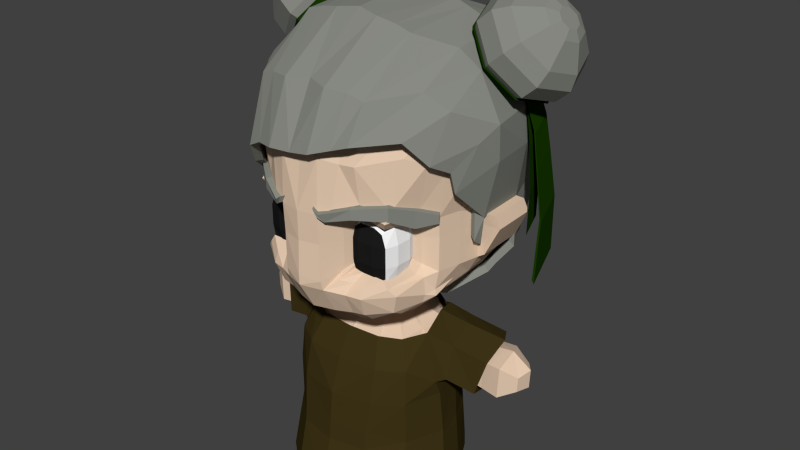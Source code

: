 # Source: theHerbalist.blend  (saved by Blender 2.67.0; exported with 4.5.12 LTS)
import bpy
from mathutils import Matrix  # noqa: F401  (used for matrix-valued properties, if any)

bpy.ops.wm.read_factory_settings(use_empty=True)
scene = bpy.context.scene
scene.name = 'Scene'

# ---- collections
col_collection_1 = bpy.data.collections.new('Collection 1'); scene.collection.children.link(col_collection_1)

# ---- materials (node trees are filled in below, after node groups)
mat_material_001 = bpy.data.materials.new('Material.001')
mat_material_001.alpha_threshold = 0.0
mat_material_001.use_transparent_shadow = False
mat_material_001.diffuse_color = (1.0, 1.0, 1.0, 1.0)
mat_material_001.roughness = 0.5
mat_material_001.specular_intensity = 0.1
mat_material_001.line_color = (0.0, 0.0, 0.0, 1.0)
mat_material_002 = bpy.data.materials.new('Material.002')
mat_material_002.alpha_threshold = 0.0
mat_material_002.use_transparent_shadow = False
mat_material_002.diffuse_color = (0.01222, 0.01222, 0.01222, 1.0)
mat_material_002.roughness = 0.5
mat_material_002.specular_intensity = 0.0
mat_material_002.line_color = (0.0, 0.0, 0.0, 1.0)
mat_material = bpy.data.materials.new('Material')
mat_material.alpha_threshold = 0.0
mat_material.use_transparent_shadow = False
mat_material.diffuse_color = (0.8, 0.6006, 0.4422, 1.0)
mat_material.roughness = 0.5
mat_material.specular_intensity = 0.0
mat_material.line_color = (0.0, 0.0, 0.0, 1.0)
mat_material_005 = bpy.data.materials.new('Material.005')
mat_material_005.alpha_threshold = 0.0
mat_material_005.use_transparent_shadow = False
mat_material_005.diffuse_color = (0.25, 0.26, 0.23, 1.0)
mat_material_005.roughness = 0.5
mat_material_005.specular_intensity = 0.0
mat_material_005.line_color = (0.0, 0.0, 0.0, 1.0)
mat_material_003 = bpy.data.materials.new('Material.003')
mat_material_003.alpha_threshold = 0.0
mat_material_003.use_transparent_shadow = False
mat_material_003.diffuse_color = (0.25, 0.26, 0.23, 1.0)
mat_material_003.roughness = 0.5
mat_material_003.specular_intensity = 0.0
mat_material_003.line_color = (0.0, 0.0, 0.0, 1.0)
mat_material_004 = bpy.data.materials.new('Material.004')
mat_material_004.alpha_threshold = 0.0
mat_material_004.use_transparent_shadow = False
mat_material_004.diffuse_color = (0.25, 0.26, 0.23, 1.0)
mat_material_004.roughness = 0.5
mat_material_004.specular_intensity = 0.0
mat_material_004.line_color = (0.0, 0.0, 0.0, 1.0)
mat_material_006 = bpy.data.materials.new('Material.006')
mat_material_006.alpha_threshold = 0.0
mat_material_006.use_transparent_shadow = False
mat_material_006.diffuse_color = (0.01021, 0.04445, 0.0, 1.0)
mat_material_006.roughness = 0.5
mat_material_006.specular_intensity = 0.0
mat_material_006.line_color = (0.0, 0.0, 0.0, 1.0)
mat_material_007 = bpy.data.materials.new('Material.007')
mat_material_007.alpha_threshold = 0.0
mat_material_007.use_transparent_shadow = False
mat_material_007.diffuse_color = (0.04955, 0.03497, 0.009103, 1.0)
mat_material_007.roughness = 0.5
mat_material_007.specular_intensity = 0.0
mat_material_007.line_color = (0.0, 0.0, 0.0, 1.0)

# ---- material node trees

# ---- world
world_world = bpy.data.worlds.new('World'); scene.world = world_world
world_world.color = (0.05088, 0.05088, 0.05088)
world_world.use_sun_shadow = False
world_world.sun_shadow_jitter_overblur = 0.0
world_world.cycles.sampling_method = 'MANUAL'
world_world.cycles.sample_map_resolution = 256

# ---- meshes
me_cube = bpy.data.meshes.new('Cube')
me_cube.from_pydata([(1.262, 1.746, -1.4), (1.569, 1.671, -1.282), (1.749, 0.9832, -1.145), (2.057, -0.06291, -1.32), (1.641, -0.7149, -1.393), (1.014, -1.012, -1.395), (0.3899, 1.99, -1.395), (0.9167, 2.041, -1.396), (1.535, 2.212, -2.259), (1.806, 2.204, -2.734), (2.289, 0.9748, -2.912), (2.507, -0.2049, -2.753), (2.009, -0.9802, -2.231), (1.253, -1.46, -2.244), (1.032, 2.376, -2.254), (1.559, 2.361, -3.32), (1.85, 1.932, -3.306), (2.269, 1.057, -3.25), (2.499, 0.01636, -3.25), (2.066, -1.064, -3.305), (1.282, -1.686, -3.298), (0.9944, 2.423, -3.313), (1.582, 2.418, -4.912), (1.913, 2.004, -4.909), (2.414, 1.004, -4.902), (2.568, 0.1334, -4.905), (2.099, -1.09, -4.886), (1.192, -1.891, -4.88), (0.9617, 2.685, -4.915), (3.473, 1.905, -1.663), (3.913, 1.184, -1.42), (3.931, 0.3153, -1.767), (3.125, 2.071, -2.802), (3.662, 0.08915, -2.814), (2.385, 1.766, -1.475), (2.226, 2.197, -2.602), (2.809, -0.09915, -2.598), (2.828, 0.1593, -1.562), (2.716, 1.066, -1.287), (-0.0008369, -2.106, -4.896), (2.081, -1.045, -4.653), (2.544, 0.1471, -4.676), (1.209, -1.823, -4.278), (1.575, 2.389, -4.67), (0.97, 2.638, -4.671), (0.3213, 2.788, -4.672), (1.896, 1.958, -4.668), (2.372, 1.028, -4.665), (2.719, 0.9288, -3.052), (3.275, 1.338, -3.379), (1.626, 2.544, -6.596), (2.008, 2.036, -6.592), (2.585, 0.9553, -6.583), (2.746, 0.02592, -6.576), (2.222, -1.401, -6.565), (1.176, -2.323, -6.559), (0.1449, 3.114, -6.601), (0.9109, 2.915, -6.599), (0.002834, -2.561, -6.577), (-1.262, 1.746, -1.399), (-1.569, 1.67, -1.282), (-1.749, 0.9832, -1.145), (-2.056, -0.05941, -1.321), (-1.641, -0.7143, -1.393), (-1.014, -1.012, -1.395), (-0.3899, 1.99, -1.395), (-0.9167, 2.041, -1.396), (-1.535, 2.208, -2.259), (-1.806, 2.205, -2.754), (-2.289, 0.9756, -2.934), (-2.507, -0.2043, -2.78), (-2.008, -0.978, -2.231), (-1.253, -1.459, -2.244), (-0.4784, 2.44, -2.247), (-1.032, 2.373, -2.254), (-1.559, 2.362, -3.32), (-1.85, 1.932, -3.309), (-2.269, 1.056, -3.261), (-2.499, 0.01533, -3.26), (-2.066, -1.065, -3.305), (-1.282, -1.686, -3.298), (-0.3855, 2.666, -3.314), (-0.9944, 2.423, -3.313), (-1.582, 2.418, -4.912), (-1.913, 2.004, -4.909), (-2.414, 1.004, -4.902), (-2.569, 0.1328, -4.905), (-2.099, -1.09, -4.886), (-1.192, -1.891, -4.88), (-0.297, 2.827, -4.917), (-0.9617, 2.685, -4.915), (-3.473, 1.905, -1.733), (-3.913, 1.184, -1.491), (-3.931, 0.3153, -1.837), (-3.125, 2.071, -2.873), (-3.662, 0.0893, -2.886), (-2.385, 1.765, -1.505), (-2.226, 2.2, -2.642), (-2.809, -0.09941, -2.64), (-2.828, 0.1605, -1.591), (-2.716, 1.066, -1.313), (-1.014e-07, -1.093, -1.395), (0.4784, 2.44, -2.247), (-1.014e-07, -1.58, -2.245), (0.3855, 2.666, -3.314), (-1.014e-07, -1.952, -3.297), (0.297, 2.827, -4.917), (0.0008367, -2.106, -4.896), (-2.081, -1.045, -4.653), (-2.545, 0.1455, -4.676), (-1.209, -1.823, -4.278), (-1.014e-07, -2.045, -4.277), (-1.575, 2.389, -4.67), (-0.97, 2.638, -4.671), (-0.3213, 2.788, -4.672), (-1.896, 1.958, -4.668), (-2.372, 1.028, -4.665), (-2.72, 0.9283, -3.099), (-3.275, 1.338, -3.45), (-1.626, 2.544, -6.596), (-2.008, 2.036, -6.592), (-2.585, 0.9553, -6.583), (-2.746, 0.02592, -6.576), (-2.222, -1.401, -6.565), (-1.176, -2.323, -6.559), (-0.1449, 3.114, -6.601), (-0.9109, 2.915, -6.599), (-0.002834, -2.561, -6.577), (2.574, -1.28, 2.69), (0.8624, -2.92, 2.965), (2.574, -1.28, 3.207), (0.754, -3.052, 3.192), (2.279, -2.032, 3.074), (1.529, -2.651, 3.131), (2.279, -2.032, 3.479), (1.529, -2.651, 3.423), (0.6934, -3.016, 3.087), (0.585, -3.052, 3.315), (2.458, -1.107, 2.718), (0.7469, -2.747, 2.993), (2.458, -1.107, 3.235), (0.6385, -2.879, 3.22), (2.163, -1.859, 3.102), (1.414, -2.46, 3.159), (2.163, -1.859, 3.507), (1.414, -2.46, 3.45), (0.5778, -2.843, 3.115), (0.4694, -2.879, 3.343), (2.872, -0.6351, 2.69), (2.872, -0.6351, 2.94), (2.756, -0.4624, 2.718), (2.756, -0.4624, 2.968), (-2.576, -1.28, 2.69), (-0.8647, -2.92, 2.965), (-2.576, -1.28, 3.207), (-0.7563, -3.052, 3.192), (-2.281, -2.032, 3.074), (-1.531, -2.651, 3.131), (-2.281, -2.032, 3.479), (-1.531, -2.651, 3.423), (-0.6957, -3.016, 3.087), (-0.5873, -3.052, 3.315), (-2.461, -1.107, 2.718), (-0.7492, -2.747, 2.993), (-2.461, -1.107, 3.235), (-0.6408, -2.879, 3.22), (-2.165, -1.859, 3.102), (-1.416, -2.46, 3.159), (-2.165, -1.859, 3.507), (-1.416, -2.46, 3.45), (-0.5801, -2.843, 3.115), (-0.4717, -2.879, 3.343), (-2.874, -0.6351, 2.69), (-2.874, -0.6351, 2.94), (-2.759, -0.4624, 2.718), (-2.759, -0.4624, 2.968), (-3.308, 3.528, 6.762), (-2.649, 3.108, 7.533), (-2.376, 2.094, 7.852), (-2.649, 1.081, 7.533), (-3.308, 0.6608, 6.762), (-3.967, 1.081, 5.992), (-4.24, 2.094, 5.667), (-3.967, 3.108, 5.986), (-2.937, 3.141, 6.441), (-2.456, 2.834, 7.007), (-2.257, 2.094, 7.24), (-2.456, 1.354, 7.007), (-2.937, 1.048, 6.445), (-3.418, 1.354, 5.879), (-3.614, 2.092, 5.664), (-3.414, 2.836, 5.899), (-3.323, 3.639, 6.775), (-2.613, 3.187, 7.605), (-2.318, 2.094, 7.949), (-2.613, 1.002, 7.605), (-3.323, 0.5495, 6.775), (-4.033, 1.002, 5.945), (-4.327, 2.094, 5.594), (-4.033, 3.187, 5.938), (-2.923, 3.222, 6.428), (-2.405, 2.892, 7.039), (-2.19, 2.094, 7.29), (-2.405, 1.297, 7.039), (-2.923, 0.9668, 6.433), (-3.441, 1.297, 5.823), (-3.653, 2.092, 5.59), (-3.437, 2.894, 5.842), (-4.359, 1.791, 0.4382), (-4.002, 3.115, 0.8547), (-4.427, 1.791, 0.3058), (-4.043, 3.217, 0.7546), (-3.782, 2.936, 4.958), (-3.933, 3.003, 3.973), (-4.14, 3.066, 2.549), (-4.445, 1.932, 2.193), (-4.206, 1.991, 3.654), (-4.019, 2.053, 4.681), (-3.756, 2.872, 5.021), (-3.904, 2.93, 4.044), (-4.108, 2.984, 2.629), (-3.977, 2.053, 4.764), (-4.157, 1.991, 3.748), (-4.391, 1.932, 2.298), (-3.89, 2.092, 1.559), (-3.675, 2.894, 1.812), (-3.852, 2.092, 4.246), (-3.931, 2.092, 2.903), (-3.716, 2.894, 3.155), (-3.637, 2.894, 4.499), (3.25, 3.528, 6.762), (2.591, 3.108, 7.533), (2.318, 2.094, 7.852), (2.591, 1.081, 7.533), (3.25, 0.6608, 6.762), (3.909, 1.081, 5.992), (4.182, 2.094, 5.667), (3.909, 3.108, 5.986), (2.879, 3.141, 6.441), (2.398, 2.834, 7.007), (2.199, 2.094, 7.24), (2.398, 1.354, 7.007), (2.879, 1.048, 6.445), (3.36, 1.354, 5.879), (3.556, 2.092, 5.664), (3.356, 2.836, 5.899), (3.265, 3.639, 6.775), (2.555, 3.187, 7.605), (2.26, 2.094, 7.949), (2.555, 1.002, 7.605), (3.265, 0.5495, 6.775), (3.975, 1.002, 5.945), (4.269, 2.094, 5.594), (3.975, 3.187, 5.938), (2.865, 3.222, 6.428), (2.346, 2.892, 7.039), (2.132, 2.094, 7.29), (2.346, 1.297, 7.039), (2.865, 0.9668, 6.433), (3.383, 1.297, 5.823), (3.595, 2.092, 5.59), (3.379, 2.894, 5.842), (4.301, 1.791, 0.4382), (3.944, 3.115, 0.8547), (4.369, 1.791, 0.3058), (3.985, 3.217, 0.7546), (3.724, 2.936, 4.958), (3.875, 3.003, 3.973), (4.082, 3.066, 2.549), (4.387, 1.932, 2.193), (4.148, 1.991, 3.654), (3.961, 2.053, 4.681), (3.698, 2.872, 5.021), (3.846, 2.93, 4.044), (4.05, 2.984, 2.629), (3.919, 2.053, 4.764), (4.099, 1.991, 3.748), (4.333, 1.932, 2.298), (3.832, 2.092, 1.559), (3.617, 2.894, 1.812), (3.794, 2.092, 4.246), (3.873, 2.092, 2.903), (3.658, 2.894, 3.155), (3.579, 2.894, 4.499), (-3.176, 3.433, 6.633), (-4.275, 3.433, 7.573), (-2.561, 3.041, 7.352), (-3.66, 3.041, 8.292), (-2.306, 2.094, 7.65), (-3.405, 2.094, 8.59), (-2.561, 1.148, 7.352), (-3.66, 1.148, 8.292), (-3.176, 0.7559, 6.633), (-4.275, 0.7559, 7.573), (-3.791, 1.148, 5.914), (-4.89, 1.148, 6.854), (-4.046, 2.094, 5.616), (-5.145, 2.094, 6.556), (-3.791, 3.041, 5.914), (-4.89, 3.041, 6.854), (-3.506, 3.696, 6.915), (-3.945, 3.696, 7.291), (-3.209, 3.227, 8.151), (-2.77, 3.227, 7.776), (-2.904, 2.094, 8.508), (-2.465, 2.094, 8.133), (-3.209, 0.9615, 8.151), (-2.77, 0.9615, 7.776), (-3.945, 0.4922, 7.291), (-3.506, 0.4922, 6.915), (-4.681, 0.9615, 6.43), (-4.243, 0.9615, 6.055), (-4.986, 2.094, 6.073), (-4.548, 2.094, 5.698), (-4.681, 3.227, 6.43), (-4.243, 3.227, 6.055), (-4.368, 1.609, 8.291), (-4.238, 2.094, 8.444), (-4.368, 2.579, 8.291), (-4.684, 2.78, 7.922), (-4.999, 2.579, 7.554), (-5.13, 2.094, 7.401), (-4.999, 1.609, 7.554), (-4.684, 1.408, 7.922), (-4.639, 1.854, 8.17), (-4.573, 2.099, 8.247), (-4.639, 2.345, 8.17), (-4.799, 2.446, 7.984), (-4.958, 2.345, 7.798), (-5.024, 2.099, 7.721), (-4.958, 1.854, 7.798), (-4.799, 1.753, 7.984), (-2.83, 3.071, 6.337), (-2.381, 2.785, 6.862), (-2.195, 2.094, 7.079), (-2.381, 1.404, 6.862), (-2.83, 1.117, 6.337), (-3.279, 1.404, 5.812), (-3.465, 2.094, 5.594), (-3.279, 2.785, 5.812), (3.118, 3.433, 6.633), (4.217, 3.433, 7.573), (2.503, 3.041, 7.352), (3.602, 3.041, 8.292), (2.248, 2.094, 7.65), (3.347, 2.094, 8.59), (2.503, 1.148, 7.352), (3.602, 1.148, 8.292), (3.118, 0.7559, 6.633), (4.217, 0.7559, 7.573), (3.733, 1.148, 5.914), (4.832, 1.148, 6.854), (3.988, 2.094, 5.616), (5.087, 2.094, 6.556), (3.733, 3.041, 5.914), (4.832, 3.041, 6.854), (3.448, 3.696, 6.915), (3.887, 3.696, 7.291), (3.151, 3.227, 8.151), (2.712, 3.227, 7.776), (2.846, 2.094, 8.508), (2.407, 2.094, 8.133), (3.151, 0.9615, 8.151), (2.712, 0.9615, 7.776), (3.887, 0.4922, 7.291), (3.448, 0.4922, 6.915), (4.623, 0.9615, 6.43), (4.185, 0.9615, 6.055), (4.928, 2.094, 6.073), (4.49, 2.094, 5.698), (4.623, 3.227, 6.43), (4.185, 3.227, 6.055), (4.31, 1.609, 8.291), (4.18, 2.094, 8.444), (4.31, 2.579, 8.291), (4.626, 2.78, 7.922), (4.941, 2.579, 7.554), (5.072, 2.094, 7.401), (4.941, 1.609, 7.554), (4.626, 1.408, 7.922), (4.581, 1.854, 8.17), (4.515, 2.099, 8.247), (4.581, 2.345, 8.17), (4.741, 2.446, 7.984), (4.9, 2.345, 7.798), (4.966, 2.099, 7.721), (4.9, 1.854, 7.798), (4.741, 1.753, 7.984), (2.772, 3.071, 6.337), (2.323, 2.785, 6.862), (2.137, 2.094, 7.079), (2.323, 1.404, 6.862), (2.772, 1.117, 6.337), (3.221, 1.404, 5.812), (3.407, 2.094, 5.594), (3.221, 2.785, 5.812), (1.209, -2.796, 5.05), (1.662, -2.706, 5.212), (2.486, -1.704, 5.227), (3.107, -0.5943, 4.253), (2.91, -1.18, 4.562), (0.6377, -3.009, 4.864), (3.111, 2.341, 1.06), (2.478, 3.63, 1.06), (2.701, 3.762, 2.139), (3.111, 2.341, 2.139), (2.666, 3.727, 2.757), (3.111, 2.305, 2.544), (3.167, 0.8003, 2.544), (2.116, 3.012, 0.2163), (2.549, 1.978, 0.2163), (1.666, 2.165, -0.4121), (1.758, 1.195, -0.4121), (3.019, 0.5772, 2.757), (1.255, 1.06, -0.5177), (0.7163, 1.843, -0.5177), (2.418, 3.263, 0.4954), (2.71, 2.098, 0.4954), (1.209, -2.183, 6.323), (1.662, -2.104, 6.183), (2.486, -0.9053, 6.27), (3.469, 0.03595, 4.917), (3.059, -0.584, 5.83), (0.6377, -2.349, 6.363), (1.209, -0.377, 7.565), (1.662, -0.3866, 7.433), (2.486, 0.4647, 7.024), (3.688, 0.5849, 5.309), (2.969, 0.7272, 6.484), (0.6377, -0.4345, 7.67), (1.28, 1.871, 7.75), (1.668, 1.903, 7.588), (2.484, 2.128, 7.133), (3.404, 2.09, 5.304), (2.934, 2.162, 6.45), (0.656, 1.93, 7.839), (1.238, 3.457, 7.152), (1.777, 3.453, 7.011), (2.124, 3.802, 6.438), (2.612, 3.855, 5.068), (2.389, 3.764, 5.835), (0.6058, 3.472, 7.185), (3.132, -0.4269, 3.642), (3.605, 0.7445, 4.253), (3.45, 2.186, 4.253), (2.673, 3.741, 4.253), (1.601, 4.189, 1.06), (0.8136, 4.491, 1.06), (1.809, 4.634, 2.139), (0.9178, 4.942, 2.139), (1.786, 4.706, 2.757), (0.9062, 5.025, 2.757), (1.14, 3.446, 0.2163), (0.5832, 3.756, 0.2163), (0.7408, 2.813, -0.4121), (0.3835, 3.034, -0.4121), (0.4876, 1.964, -0.5177), (0.259, 2.084, -0.5177), (1.334, 3.872, 0.4954), (0.6801, 4.089, 0.4954), (1.791, 4.608, 4.304), (0.9086, 4.972, 4.355), (0.7988, 4.946, 5.182), (1.571, 4.617, 5.099), (1.601, 4.406, 5.859), (0.8137, 4.659, 5.884), (0.7255, 4.216, 6.486), (1.425, 4.009, 6.462), (0.3835, 3.034, -0.4121), (0.259, 2.084, -0.5177), (-1.21, -2.796, 4.629), (-1.663, -2.706, 4.398), (-2.487, -1.704, 4.176), (-3.106, -0.5943, 3.666), (-2.911, -1.18, 3.97), (-0.6388, -3.009, 4.711), (-0.00054, -2.97, 4.743), (-0.00054, 5.251, 2.139), (-0.00054, 4.792, 1.06), (-0.00054, 5.344, 2.757), (-3.112, 2.341, 1.06), (-2.479, 3.63, 1.06), (-2.702, 3.762, 2.139), (-3.112, 2.341, 2.139), (-2.667, 3.727, 2.757), (-3.112, 2.305, 2.544), (-3.168, 0.8003, 2.544), (-2.117, 3.012, 0.2163), (-2.55, 1.978, 0.2163), (-0.00054, 4.066, 0.2163), (-1.667, 2.165, -0.4121), (-1.759, 1.195, -0.4121), (-0.00054, 3.256, -0.4121), (-1.256, 1.06, -0.5177), (-0.7173, 1.843, -0.5177), (-2.419, 3.263, 0.4954), (-2.711, 2.098, 0.4954), (-0.00054, 4.306, 0.4954), (-1.21, -2.183, 6.323), (-1.663, -2.104, 6.183), (-2.487, -0.9053, 6.27), (-3.451, 0.03595, 4.917), (-3.06, -0.584, 5.83), (-0.6388, -2.349, 6.363), (-0.00054, -2.132, 6.422), (-1.21, -0.377, 7.565), (-1.663, -0.3866, 7.433), (-2.487, 0.4647, 7.024), (-3.451, 0.5849, 5.309), (-2.97, 0.7272, 6.484), (-0.6388, -0.4345, 7.67), (-0.00054, -0.3291, 7.769), (-1.281, 1.871, 7.75), (-1.669, 1.903, 7.588), (-2.485, 2.128, 7.133), (-3.405, 2.09, 5.304), (-2.935, 2.162, 6.45), (-0.6571, 1.93, 7.839), (-0.00054, 1.951, 7.935), (-1.239, 3.457, 7.152), (-1.778, 3.453, 7.011), (-2.125, 3.802, 6.438), (-2.613, 3.855, 5.068), (-2.39, 3.764, 5.835), (-0.6069, 3.472, 7.185), (-0.00054, 3.451, 7.234), (-3.315, 0.08239, 3.21), (-3.344, 0.3399, 3.011), (-3.451, 2.186, 4.253), (-2.674, 3.741, 4.253), (-0.00054, 5.274, 5.213), (-0.00054, 5.337, 4.407), (-0.00054, 4.21, 6.51), (-0.00054, 4.913, 5.908), (-1.602, 4.189, 1.06), (-0.8147, 4.491, 1.06), (-1.81, 4.634, 2.139), (-0.9189, 4.942, 2.139), (-1.787, 4.706, 2.757), (-0.9072, 5.025, 2.757), (-1.141, 3.446, 0.2163), (-0.5843, 3.756, 0.2163), (-0.7419, 2.813, -0.4121), (-0.3846, 3.034, -0.4121), (-0.4887, 1.964, -0.5177), (-0.2601, 2.084, -0.5177), (-1.335, 3.872, 0.4954), (-0.6812, 4.089, 0.4954), (-1.792, 4.608, 4.304), (-0.9097, 4.972, 4.355), (-0.7999, 4.946, 5.182), (-1.572, 4.617, 5.099), (-1.602, 4.406, 5.859), (-0.8147, 4.659, 5.884), (-0.7265, 4.216, 6.486), (-1.426, 4.009, 6.462), (-0.00054, 3.256, -0.4121), (-0.00054, 2.205, -0.5177), (-0.3846, 3.034, -0.4121), (-0.2601, 2.084, -0.5177), (-2.377, -1.575, 3.181), (-2.53, -1.388, 3.094), (-2.795, -0.4674, 2.196), (-2.865, -0.3408, 2.138), (-2.843, -0.4076, 2.172), (-2.509, -1.669, 3.635), (-2.02, -2.231, 3.696), (3.072, 0.8257, 1.726), (3.082, 0.5114, 1.939), (1.275, -3.045, 5.125), (1.751, -2.951, 5.295), (2.617, -1.897, 5.311), (3.271, -0.7293, 4.286), (3.064, -1.346, 4.611), (0.6733, -3.27, 4.929), (3.275, 2.359, 0.9274), (2.609, 3.714, 0.9274), (2.844, 3.853, 2.062), (3.275, 2.359, 2.062), (2.807, 3.816, 2.712), (3.275, 2.32, 2.488), (3.334, 0.7377, 2.488), (2.228, 3.064, 0.03985), (2.683, 1.977, 0.03985), (1.755, 2.173, -0.6211), (1.852, 1.153, -0.6211), (3.178, 0.5029, 2.712), (1.323, 1.01, -0.7322), (0.756, 1.834, -0.7322), (2.546, 3.328, 0.3334), (2.853, 2.103, 0.3334), (1.275, -2.4, 6.463), (1.751, -2.317, 6.316), (2.617, -1.056, 6.408), (3.652, -0.06637, 4.984), (3.221, -0.7184, 5.945), (0.6733, -2.575, 6.505), (1.275, -0.5007, 7.77), (1.751, -0.5108, 7.631), (2.617, 0.3846, 7.2), (3.882, 0.511, 5.396), (3.126, 0.6607, 6.633), (0.6733, -0.5612, 7.88), (1.349, 1.864, 7.964), (1.757, 1.898, 7.793), (2.615, 2.134, 7.315), (3.583, 2.094, 5.392), (3.088, 2.17, 6.597), (0.6926, 1.926, 8.058), (1.305, 3.532, 7.335), (1.872, 3.527, 7.187), (2.237, 3.895, 6.584), (2.75, 3.95, 5.143), (2.515, 3.855, 5.95), (0.6398, 3.548, 7.37), (3.297, -0.5532, 3.643), (3.794, 0.6789, 4.286), (3.632, 2.195, 4.286), (2.815, 3.83, 4.286), (1.687, 4.302, 0.9274), (0.8584, 4.619, 0.9274), (1.906, 4.77, 2.062), (0.968, 5.094, 2.062), (1.881, 4.845, 2.712), (0.9557, 5.181, 2.712), (1.202, 3.52, 0.03985), (0.616, 3.846, 0.03985), (0.7817, 2.854, -0.6211), (0.4059, 3.088, -0.6211), (0.5155, 1.961, -0.7322), (0.275, 2.088, -0.7322), (1.406, 3.969, 0.3334), (0.718, 4.197, 0.3334), (1.886, 4.742, 4.34), (0.9583, 5.126, 4.394), (0.8428, 5.098, 5.263), (1.655, 4.753, 5.175), (1.687, 4.53, 5.976), (0.8584, 4.797, 6.001), (0.7656, 4.331, 6.634), (1.501, 4.113, 6.609), (0.4059, 3.088, -0.6211), (0.275, 2.088, -0.7322), (-1.271, -3.045, 4.682), (-1.747, -2.951, 4.438), (-2.613, -1.897, 4.204), (-3.264, -0.7293, 3.669), (-3.06, -1.346, 3.988), (-0.6694, -3.27, 4.768), (0.001984, -3.228, 4.802), (0.001984, 5.419, 2.062), (0.001984, 4.937, 0.9274), (0.001984, 5.517, 2.712), (-3.271, 2.359, 0.9274), (-2.605, 3.714, 0.9274), (-2.84, 3.853, 2.062), (-3.271, 2.359, 2.062), (-2.803, 3.816, 2.712), (-3.271, 2.32, 2.488), (-3.33, 0.7377, 2.488), (-2.224, 3.064, 0.03985), (-2.679, 1.977, 0.03985), (0.001984, 4.173, 0.03985), (-1.751, 2.173, -0.6211), (-1.848, 1.153, -0.6211), (0.001984, 3.321, -0.6211), (-1.319, 1.01, -0.7322), (-0.752, 1.834, -0.7322), (-2.542, 3.328, 0.3334), (-2.849, 2.103, 0.3334), (0.001984, 4.425, 0.3334), (-1.271, -2.4, 6.463), (-1.747, -2.317, 6.316), (-2.613, -1.056, 6.408), (-3.628, -0.06637, 4.984), (-3.217, -0.7184, 5.945), (-0.6694, -2.575, 6.505), (0.001984, -2.346, 6.568), (-1.271, -0.5007, 7.77), (-1.747, -0.5108, 7.631), (-2.613, 0.3846, 7.2), (-3.628, 0.511, 5.396), (-3.122, 0.6607, 6.633), (-0.6694, -0.5612, 7.88), (0.001984, -0.4503, 7.984), (-1.345, 1.864, 7.964), (-1.753, 1.898, 7.793), (-2.611, 2.134, 7.315), (-3.58, 2.094, 5.392), (-3.084, 2.17, 6.597), (-0.6886, 1.926, 8.058), (0.001984, 1.947, 8.159), (-1.301, 3.532, 7.335), (-1.868, 3.527, 7.187), (-2.233, 3.895, 6.584), (-2.746, 3.95, 5.143), (-2.511, 3.855, 5.95), (-0.6358, 3.548, 7.37), (0.001984, 3.526, 7.422), (-3.485, -0.01752, 3.189), (-3.514, 0.2533, 2.98), (-3.628, 2.195, 4.286), (-2.811, 3.83, 4.286), (0.001984, 5.443, 5.296), (0.001984, 5.51, 4.447), (0.001984, 4.324, 6.66), (0.001984, 5.064, 6.026), (-1.683, 4.302, 0.9274), (-0.8544, 4.619, 0.9274), (-1.902, 4.77, 2.062), (-0.964, 5.094, 2.062), (-1.877, 4.845, 2.712), (-0.9517, 5.181, 2.712), (-1.198, 3.52, 0.03985), (-0.6121, 3.846, 0.03985), (-0.7778, 2.854, -0.6211), (-0.402, 3.088, -0.6211), (-0.5115, 1.961, -0.7322), (-0.271, 2.088, -0.7322), (-1.402, 3.969, 0.3334), (-0.714, 4.197, 0.3334), (-1.882, 4.742, 4.34), (-0.9543, 5.126, 4.394), (-0.8388, 5.098, 5.263), (-1.651, 4.753, 5.175), (-1.683, 4.53, 5.976), (-0.8544, 4.797, 6.001), (-0.7617, 4.331, 6.634), (-1.497, 4.113, 6.609), (0.001984, 3.321, -0.6211), (0.001984, 2.215, -0.7322), (-0.402, 3.088, -0.6211), (-0.271, 2.088, -0.7322), (-2.497, -1.761, 3.158), (-2.659, -1.564, 3.067), (-2.937, -0.5959, 2.122), (-3.012, -0.4626, 2.061), (-2.988, -0.533, 2.097), (-2.636, -1.86, 3.636), (-2.122, -2.451, 3.7), (3.234, 0.7643, 1.627), (3.244, 0.4337, 1.852), (1.18, -1.961, 2.797), (1.095, -1.7, 2.13), (1.616, -1.961, 2.856), (1.616, -1.961, 1.247), (2.09, -1.961, 2.772), (2.048, -1.961, 1.247), (2.141, -0.8859, 2.12), (2.141, -0.8859, 1.499), (1.095, -1.7, 1.504), (2.141, -0.907, 2.475), (1.007, -0.3772, -0.3664), (1.356, -1.961, 1.247), (2.141, -1.244, 2.653), (1.095, -1.791, 2.656), (2.141, -1.076, 1.329), (1.095, -1.752, 1.332), (1.015, -2.782, 3.327), (0.6195, -2.889, 2.212), (1.614, -2.363, 3.488), (1.614, -2.406, 0.6826), (2.223, -1.866, 3.284), (2.388, -1.839, 0.8046), (2.758, -0.4779, 2.185), (2.758, -0.4779, 1.137), (0.6195, -2.889, 1.088), (2.758, -0.5134, 2.785), (1.487, -0.346, -0.2851), (1.175, -2.535, 0.7131), (2.499, -1.082, 3.084), (0.6195, -2.931, 3.106), (2.499, -0.7978, 0.9941), (0.6398, -2.817, 0.7979), (2.32, -0.9367, 1.091), (2.32, -0.6819, 1.318), (2.208, -0.3829, 0.001231), (0.9155, -2.248, 2.167), (2.208, -0.9197, -0.08617), (1.615, -2.126, 3.142), (1.265, -2.28, 1.01), (1.615, -2.28, 1.01), (0.9155, -2.503, 1.094), (0.9155, -2.248, 1.325), (1.126, -1.09, -0.4538), (2.252, -2.126, 3.028), (1.029, -2.126, 3.062), (2.195, -1.968, 1.01), (2.32, -1.163, 2.869), (2.32, -0.7102, 2.63), (2.32, -0.6819, 2.152), (0.9155, -2.247, 2.872), (2.744, -0.5571, 0.4094), (2.208, -1.426, 0.03435), (1.487, -1.059, -0.3725), (1.487, -1.786, -0.252), (1.126, -1.818, -0.3332), (0.6434, -1.805, -0.3942), (2.51, -0.8732, 0.2517), (2.683, -0.5373, 0.576), (2.589, -0.8544, 0.5034), (2.242, -1.767, 0.2269), (0.6434, -1.078, -0.5147), (0.6425, -2.375, -0.02267), (1.519, -2.156, 0.05513), (1.138, -2.187, 0.001827), (1.174, -2.651, 4.602), (1.614, -2.563, 4.611), (2.413, -1.591, 4.737), (0.6321, -0.3649, -0.4273), (3.014, -0.5134, 4.237), (2.825, -1.082, 4.537), (0.6195, -2.858, 4.681), (3.075, 0.8759, 1.137), (3.02, 2.336, 1.137), (2.406, 3.587, 1.137), (2.622, 3.715, 2.185), (3.02, 2.336, 2.185), (3.075, 0.8759, 2.185), (2.588, 3.681, 2.785), (3.02, 2.301, 2.578), (3.075, 0.8403, 2.578), (2.054, 2.987, 0.3182), (2.474, 1.984, 0.3182), (2.571, 0.8207, 0.3182), (1.617, 2.165, -0.2917), (1.707, 1.223, -0.2917), (1.852, 0.6258, -0.2917), (0.3252, 1.126, -0.9791), (0.3252, 1.126, -0.4968), (0.572, 0.9609, -0.9791), (0.572, 0.9609, -0.4968), (0.7369, 0.714, -0.9791), (0.7369, 0.714, -0.4968), (0.7949, 0.4229, -0.9791), (0.7949, 0.4229, -0.4968), (0.7593, 0.1317, -0.9791), (0.7369, 0.1317, -0.4968), (0.5943, -0.1151, -0.9791), (0.572, -0.1151, -0.4968), (2.931, 0.199, 1.137), (2.931, 0.199, 2.185), (2.931, 0.1634, 2.785), (1.295, 0.6699, -0.3943), (1.219, 1.092, -0.3943), (0.6958, 1.852, -0.3943), (1.67, 0.1399, -0.2884), (1.151, 0.1464, -0.3803), (2.348, 3.231, 0.5892), (2.631, 2.1, 0.5892), (2.782, 0.8389, 0.5892), (2.753, 0.199, 0.6551), (2.624, -0.02503, 0.3763), (1.994, 0.209, -0.1079), (3.277, 0.9029, 1.266), (3.222, 2.475, 1.266), (3.694, 2.363, 2.186), (3.748, 0.9029, 2.186), (3.544, 2.328, 2.551), (3.599, 0.8674, 2.551), (1.174, -2.055, 6.246), (1.614, -1.978, 6.11), (2.413, -0.8153, 6.195), (3.35, 0.09834, 4.881), (2.97, -0.5034, 5.768), (0.6195, -2.217, 6.285), (1.174, -0.3025, 7.452), (1.614, -0.3118, 7.323), (2.413, 0.5145, 6.926), (3.35, 0.6312, 5.261), (2.882, 0.7693, 6.402), (0.6195, -0.3583, 7.553), (1.243, 1.88, 7.631), (1.62, 1.911, 7.473), (2.411, 2.129, 7.032), (3.305, 2.092, 5.257), (2.848, 2.162, 6.369), (0.6373, 1.937, 7.717), (1.202, 3.419, 7.05), (1.725, 3.415, 6.914), (2.062, 3.754, 6.357), (2.536, 3.805, 5.028), (2.319, 3.717, 5.772), (0.5886, 3.434, 7.082), (3.35, 0.1434, 4.237), (3.35, 0.7861, 4.237), (3.35, 2.186, 4.237), (2.596, 3.694, 4.237), (1.555, 4.13, 1.137), (0.7903, 4.422, 1.137), (1.757, 4.561, 2.185), (0.8914, 4.861, 2.185), (1.734, 4.631, 2.785), (0.8801, 4.941, 2.785), (1.107, 3.408, 0.3182), (0.5667, 3.709, 0.3182), (0.7196, 2.794, -0.2917), (0.3728, 3.009, -0.2917), (0.1311, 1.164, -0.9791), (0.2281, 1.145, -0.9791), (0.2281, 1.145, -0.4968), (0.1311, 1.164, -0.4968), (0.4739, 1.969, -0.3943), (0.2519, 2.087, -0.3943), (1.295, 3.822, 0.5892), (0.6607, 4.033, 0.5892), (1.739, 4.536, 4.286), (0.8825, 4.89, 4.336), (0.7759, 4.864, 5.138), (1.526, 4.545, 5.057), (1.555, 4.34, 5.796), (0.7903, 4.586, 5.819), (0.7047, 4.156, 6.404), (1.383, 3.955, 6.381), (1.213, 1.649, -1.512), (1.352, 1.422, -1.433), (1.579, 0.9532, -1.286), (1.699, 0.1832, -1.433), (1.568, -0.5573, -1.512), (0.9795, -0.8553, -1.512), (0.3923, 1.923, -1.512), (0.8881, 1.95, -1.512), (1.47, 1.924, -2.312), (1.68, 1.553, -2.418), (1.989, 0.9532, -2.5), (2.123, 0.1952, -2.418), (1.881, -0.6852, -2.312), (1.203, -1.281, -2.312), (0.4757, 2.348, -2.312), (0.9967, 2.253, -2.312), (1.492, 2.053, -3.312), (1.763, 1.553, -3.312), (2.117, 0.9532, -3.312), (2.298, 0.2592, -3.312), (1.941, -0.853, -3.312), (1.232, -1.534, -3.312), (0.3882, 2.549, -3.312), (0.9612, 2.253, -3.312), (1.49, 2.139, -4.812), (1.775, 1.756, -4.812), (2.206, 0.9532, -4.812), (2.327, 0.2592, -4.812), (1.936, -0.8063, -4.812), (1.155, -1.496, -4.812), (0.3834, 2.564, -4.812), (0.9555, 2.416, -4.812), (1.269, 1.664, -6.051), (1.271, 1.949, -5.587), (1.706, 1.547, -6.051), (1.754, 1.717, -5.587), (2.026, 1.16, -6.051), (2.04, 1.382, -5.587), (2.143, 0.7187, -6.051), (2.17, 0.9532, -5.587), (2.026, 0.02475, -6.051), (2.13, 0.07485, -5.587), (1.706, -0.4511, -6.051), (1.858, -0.6659, -5.587), (1.269, -0.5681, -6.051), (1.271, -0.8682, -5.587), (0.8322, -0.4511, -6.051), (0.6491, -0.7459, -5.587), (0.5124, -0.1313, -6.051), (0.2719, -0.3268, -5.587), (0.3954, 0.3055, -6.051), (0.1562, 0.694, -5.587), (0.5124, 0.7424, -6.051), (0.2871, 1.707, -5.587), (0.8322, 1.547, -6.051), (0.6426, 1.873, -5.587), (1.269, 1.432, -6.567), (1.609, 1.341, -6.567), (1.857, 1.04, -6.567), (1.948, 0.6974, -6.567), (1.857, 0.1581, -6.567), (1.609, -0.2117, -6.567), (1.269, -0.3027, -6.567), (0.9296, -0.2117, -6.567), (0.6811, 0.03682, -6.567), (0.5901, 0.3763, -6.567), (0.6811, 0.7158, -6.567), (0.9296, 1.341, -6.567), (3.345, 1.615, -1.853), (3.661, 1.092, -1.689), (3.731, 0.4156, -1.853), (3.304, 1.669, -2.744), (3.528, 1.092, -2.743), (3.688, 0.397, -2.744), (2.231, 1.492, -1.665), (2.377, 1.582, -2.558), (2.636, 1.024, -2.64), (2.77, 0.3326, -2.558), (2.578, 0.335, -1.665), (2.458, 1.024, -1.518), (4.004, 1.679, -1.829), (4.278, 1.108, -1.613), (4.314, 0.3692, -1.829), (3.998, 1.738, -2.802), (4.213, 1.108, -2.758), (4.267, 0.3489, -2.802), (4.559, 1.518, -2.103), (4.868, 1.131, -2.019), (4.759, 0.6723, -2.103), (4.538, 1.546, -2.566), (4.838, 1.131, -2.613), (4.737, 0.6626, -2.566), (0.9015, -1.897, 1.147), (0.9015, -0.7351, 1.147), (2.064, -0.7351, 1.147), (2.064, -1.897, 1.147), (0.9015, -1.897, 2.425), (0.9015, -0.7351, 2.642), (2.064, -0.7351, 2.642), (1.973, -1.928, 2.57), (1.246, -0.6915, 2.698), (1.719, -0.6915, 2.698), (1.719, -0.6915, 1.091), (1.246, -0.6915, 1.091), (1.719, -1.941, 2.698), (1.246, -1.941, 2.698), (1.246, -1.941, 1.091), (1.719, -1.941, 1.091), (2.227, -1.558, 1.584), (2.227, -1.074, 1.584), (2.227, -1.558, 2.206), (2.227, -1.074, 2.206), (1.241, -1.074, 0.9375), (1.241, -1.558, 0.9375), (1.724, -1.074, 0.9375), (1.724, -1.558, 0.9375), (1.241, -2.06, 1.584), (1.241, -2.06, 2.206), (1.724, -2.06, 1.584), (1.724, -2.06, 2.206), (0.8578, -1.941, 2.199), (0.8578, -1.941, 1.59), (0.8578, -0.6915, 1.59), (0.8578, -0.6915, 2.199), (2.107, -1.941, 1.59), (2.107, -1.941, 2.199), (2.107, -0.6915, 1.59), (2.107, -0.6915, 2.199), (1.724, -0.5721, 1.584), (1.724, -0.5721, 2.206), (1.241, -0.5721, 1.584), (1.241, -0.5721, 2.206), (0.7385, -1.558, 2.206), (0.7385, -1.074, 2.206), (0.7385, -1.558, 1.584), (0.7385, -1.074, 1.584), (1.241, -1.558, 2.852), (1.241, -1.074, 2.852), (1.724, -1.558, 2.852), (1.724, -1.074, 2.852), (0.8578, -1.553, 1.091), (0.8578, -1.08, 1.091), (0.8578, -1.08, 2.698), (0.8578, -1.553, 2.698), (2.107, -1.08, 1.091), (2.107, -1.553, 1.091), (2.107, -1.553, 2.698), (2.107, -1.08, 2.698), (0.1063, 1.184, -0.9791), (0.1063, 1.184, -0.4968), (0.1063, 1.184, -0.9791), (0.1063, 1.184, -0.4968), (-0.0735, 1.145, -0.9791), (-0.0735, 1.145, -0.4968), (0.3728, 3.009, -0.2917), (0.1311, 1.164, -0.9791), (0.1311, 1.164, -0.4968), (0.2519, 2.087, -0.3943), (0.3923, 1.923, -1.512), (0.2719, -0.3268, -5.587), (0.1562, 0.694, -5.587), (0.2871, 1.707, -5.587), (-1.18, -1.961, 2.797), (-1.095, -1.7, 2.13), (-1.616, -1.961, 2.856), (-1.616, -1.961, 1.247), (-2.09, -1.961, 2.772), (-2.048, -1.961, 1.247), (-2.141, -0.8859, 2.12), (-2.141, -0.8859, 1.499), (-1.095, -1.7, 1.504), (-2.141, -0.907, 2.475), (-1.007, -0.3772, -0.3664), (-1.356, -1.961, 1.247), (-2.141, -1.244, 2.653), (-1.095, -1.791, 2.656), (-2.141, -1.076, 1.329), (-1.095, -1.752, 1.332), (-1.015, -2.782, 3.327), (-0.6195, -2.889, 2.212), (-1.614, -2.363, 3.488), (-1.614, -2.406, 0.6826), (-2.223, -1.866, 3.284), (-2.388, -1.839, 0.8046), (-2.758, -0.4779, 2.185), (-2.758, -0.4779, 1.137), (-0.6195, -2.889, 1.088), (-2.758, -0.5134, 2.785), (-1.487, -0.346, -0.2851), (-1.175, -2.535, 0.7131), (-2.499, -1.082, 3.084), (-0.6195, -2.931, 3.106), (-2.499, -0.7978, 0.9941), (-0.6398, -2.817, 0.7979), (-2.32, -0.9367, 1.091), (-2.32, -0.6819, 1.318), (-2.208, -0.3829, 0.001231), (-0.9155, -2.248, 2.167), (-2.208, -0.9197, -0.08617), (-1.615, -2.126, 3.142), (-1.265, -2.28, 1.01), (-1.615, -2.28, 1.01), (-0.9155, -2.503, 1.094), (-0.9155, -2.248, 1.325), (-1.126, -1.09, -0.4538), (-2.252, -2.126, 3.028), (-1.029, -2.126, 3.062), (-2.195, -1.968, 1.01), (-2.32, -1.163, 2.869), (-2.32, -0.7102, 2.63), (-2.32, -0.6819, 2.152), (-0.9155, -2.247, 2.872), (0.0, -3.023, 2.203), (0.0, -3.074, 1.146), (0.0, -3.035, 3.089), (0.0, -3.066, 0.8563), (0.0, -1.886, -0.4246), (0.0, -2.554, -0.03091), (-2.744, -0.5571, 0.4094), (-2.208, -1.426, 0.03435), (-1.487, -1.059, -0.3725), (-1.487, -1.786, -0.252), (-1.126, -1.818, -0.3332), (-0.6434, -1.805, -0.3942), (-2.51, -0.8732, 0.2517), (-2.683, -0.5373, 0.576), (-2.589, -0.8544, 0.5034), (-2.242, -1.767, 0.2269), (-0.6434, -1.078, -0.5147), (0.0, -1.159, -0.5452), (-0.6425, -2.375, -0.02267), (-1.519, -2.156, 0.05513), (-1.138, -2.187, 0.001827), (-1.174, -2.651, 4.602), (-1.614, -2.563, 4.611), (-2.413, -1.591, 4.737), (-0.6321, -0.3649, -0.4273), (-3.014, -0.5134, 4.237), (-2.825, -1.082, 4.537), (-0.6195, -2.858, 4.681), (0.0, -2.82, 4.712), (0.0, 5.16, 2.185), (0.0, 4.715, 1.137), (0.0, 5.251, 2.785), (-3.075, 0.8759, 1.137), (-3.02, 2.336, 1.137), (-2.406, 3.587, 1.137), (-2.622, 3.715, 2.185), (-3.02, 2.336, 2.185), (-3.075, 0.8759, 2.185), (-2.588, 3.681, 2.785), (-3.02, 2.301, 2.578), (-3.075, 0.8403, 2.578), (-2.054, 2.987, 0.3182), (-2.474, 1.984, 0.3182), (-2.571, 0.8207, 0.3182), (0.0, 4.01, 0.3182), (-1.617, 2.165, -0.2917), (-1.707, 1.223, -0.2917), (-1.852, 0.6258, -0.2917), (0.0, 3.224, -0.2917), (0.0, 1.184, -0.9791), (0.0, 1.184, -0.4968), (-0.3252, 1.126, -0.9791), (-0.3252, 1.126, -0.4968), (-0.572, 0.9609, -0.9791), (-0.572, 0.9609, -0.4968), (-0.7369, 0.714, -0.9791), (-0.7369, 0.714, -0.4968), (-0.7949, 0.4229, -0.9791), (-0.7949, 0.4229, -0.4968), (-0.7593, 0.1317, -0.9791), (-0.7369, 0.1317, -0.4968), (-0.5943, -0.1151, -0.9791), (-0.572, -0.1151, -0.4968), (0.0, -0.4435, -0.5272), (0.0, -0.4435, -1.01), (-2.931, 0.199, 1.137), (-2.931, 0.199, 2.185), (-2.931, 0.1634, 2.785), (-1.295, 0.6699, -0.3943), (-1.219, 1.092, -0.3943), (0.0, 2.204, -0.3943), (-0.6958, 1.852, -0.3943), (-1.67, 0.1399, -0.2884), (-1.151, 0.1464, -0.3803), (-2.348, 3.231, 0.5892), (-2.631, 2.1, 0.5892), (0.0, 4.243, 0.5892), (-2.782, 0.8389, 0.5892), (-2.753, 0.199, 0.6551), (-2.624, -0.02503, 0.3763), (-1.994, 0.209, -0.1079), (-3.277, 0.9029, 1.266), (-3.222, 2.475, 1.266), (-3.694, 2.363, 2.186), (-3.748, 0.9029, 2.186), (-3.544, 2.328, 2.551), (-3.599, 0.8674, 2.551), (-1.174, -2.055, 6.246), (-1.614, -1.978, 6.11), (-2.413, -0.8153, 6.195), (-3.35, 0.09834, 4.881), (-2.97, -0.5034, 5.768), (-0.6195, -2.217, 6.285), (0.0, -2.006, 6.342), (-1.174, -0.3025, 7.452), (-1.614, -0.3118, 7.323), (-2.413, 0.5145, 6.926), (-3.35, 0.6312, 5.261), (-2.882, 0.7693, 6.402), (-0.6195, -0.3583, 7.553), (0.0, -0.256, 7.649), (-1.243, 1.88, 7.631), (-1.62, 1.911, 7.473), (-2.411, 2.129, 7.032), (-3.305, 2.092, 5.257), (-2.848, 2.162, 6.369), (-0.6373, 1.937, 7.717), (0.0, 1.957, 7.811), (-1.202, 3.419, 7.05), (-1.725, 3.415, 6.914), (-2.062, 3.754, 6.357), (-2.536, 3.805, 5.028), (-2.319, 3.717, 5.772), (-0.5886, 3.434, 7.082), (0.0, 3.413, 7.13), (-3.35, 0.1434, 4.237), (-3.35, 0.7861, 4.237), (-3.35, 2.186, 4.237), (-2.596, 3.694, 4.237), (0.0, 5.182, 5.168), (0.0, 5.244, 4.386), (0.0, 4.15, 6.427), (0.0, 4.832, 5.843), (-1.555, 4.13, 1.137), (-0.7903, 4.422, 1.137), (-1.757, 4.561, 2.185), (-0.8914, 4.861, 2.185), (-1.734, 4.631, 2.785), (-0.8801, 4.941, 2.785), (-1.107, 3.408, 0.3182), (-0.5667, 3.709, 0.3182), (-0.7196, 2.794, -0.2917), (-0.3728, 3.009, -0.2917), (-0.1311, 1.164, -0.9791), (-0.2281, 1.145, -0.9791), (-0.2281, 1.145, -0.4968), (-0.1311, 1.164, -0.4968), (-0.4739, 1.969, -0.3943), (-0.2519, 2.087, -0.3943), (-1.295, 3.822, 0.5892), (-0.6607, 4.033, 0.5892), (-1.739, 4.536, 4.286), (-0.8825, 4.89, 4.336), (-0.7759, 4.864, 5.138), (-1.526, 4.545, 5.057), (-1.555, 4.34, 5.796), (-0.7903, 4.586, 5.819), (-0.7047, 4.156, 6.404), (-1.383, 3.955, 6.381), (0.0, 1.81, -1.512), (-1.213, 1.649, -1.512), (-1.352, 1.422, -1.433), (-1.579, 0.9532, -1.286), (-1.699, 0.1832, -1.433), (-1.568, -0.5573, -1.512), (-0.9795, -0.8553, -1.512), (0.0, -0.9691, -1.512), (-0.3923, 1.923, -1.512), (-0.8881, 1.95, -1.512), (0.0, 2.339, -2.312), (-1.47, 1.924, -2.312), (-1.68, 1.553, -2.418), (-1.989, 0.9532, -2.5), (-2.123, 0.1952, -2.418), (-1.881, -0.6852, -2.312), (-1.203, -1.281, -2.312), (0.0, -1.434, -2.312), (-0.4757, 2.348, -2.312), (-0.9967, 2.253, -2.312), (0.0, 2.59, -3.312), (-1.492, 2.053, -3.312), (-1.763, 1.553, -3.312), (-2.117, 0.9532, -3.312), (-2.298, 0.2592, -3.312), (-1.941, -0.853, -3.312), (-1.232, -1.534, -3.312), (0.0, -1.785, -3.312), (-0.3882, 2.549, -3.312), (-0.9612, 2.253, -3.312), (0.0, 2.625, -4.812), (-1.49, 2.139, -4.812), (-1.775, 1.756, -4.812), (-2.206, 0.9532, -4.812), (-2.327, 0.2592, -4.812), (-1.936, -0.8063, -4.812), (-1.155, -1.496, -4.812), (0.0, -1.682, -4.812), (-0.3834, 2.564, -4.812), (-0.9555, 2.416, -4.812), (-1.269, 1.664, -6.051), (-1.271, 1.949, -5.587), (-1.706, 1.547, -6.051), (-1.754, 1.717, -5.587), (-2.026, 1.16, -6.051), (-2.04, 1.382, -5.587), (-2.143, 0.7187, -6.051), (-2.17, 0.9532, -5.587), (-2.026, 0.02475, -6.051), (-2.13, 0.07485, -5.587), (-1.706, -0.4511, -6.051), (-1.858, -0.6659, -5.587), (-1.269, -0.5681, -6.051), (-1.271, -0.8682, -5.587), (-0.8322, -0.4511, -6.051), (-0.6491, -0.7459, -5.587), (-0.5124, -0.1313, -6.051), (-0.2719, -0.3268, -5.587), (-0.3954, 0.3055, -6.051), (-0.1562, 0.694, -5.587), (-0.5124, 0.7424, -6.051), (-0.2871, 1.707, -5.587), (-0.8322, 1.547, -6.051), (-0.6426, 1.873, -5.587), (0.0, -0.2493, -5.378), (0.0, 0.6514, -5.378), (-1.269, 1.432, -6.567), (-1.609, 1.341, -6.567), (-1.857, 1.04, -6.567), (-1.948, 0.6974, -6.567), (-1.857, 0.1581, -6.567), (-1.609, -0.2117, -6.567), (-1.269, -0.3027, -6.567), (-0.9296, -0.2117, -6.567), (-0.6811, 0.03682, -6.567), (-0.5901, 0.3763, -6.567), (-0.6811, 0.7158, -6.567), (-0.9296, 1.341, -6.567), (-3.345, 1.615, -1.853), (-3.661, 1.092, -1.689), (-3.731, 0.4156, -1.853), (-3.304, 1.669, -2.744), (-3.528, 1.092, -2.743), (-3.688, 0.397, -2.744), (-2.231, 1.492, -1.665), (-2.377, 1.582, -2.558), (-2.636, 1.024, -2.64), (-2.77, 0.3326, -2.558), (-2.578, 0.335, -1.665), (-2.458, 1.024, -1.518), (-4.004, 1.679, -1.829), (-4.278, 1.108, -1.613), (-4.314, 0.3692, -1.829), (-3.998, 1.738, -2.802), (-4.213, 1.108, -2.758), (-4.267, 0.3489, -2.802), (-4.559, 1.518, -2.103), (-4.868, 1.131, -2.019), (-4.759, 0.6723, -2.103), (-4.538, 1.546, -2.566), (-4.838, 1.131, -2.613), (-4.737, 0.6626, -2.566), (-0.9015, -1.897, 1.147), (-0.9015, -0.7351, 1.147), (-2.064, -0.7351, 1.147), (-2.064, -1.897, 1.147), (-0.9015, -1.897, 2.425), (-0.9015, -0.7351, 2.642), (-2.064, -0.7351, 2.642), (-1.973, -1.928, 2.57), (-1.246, -0.6915, 2.698), (-1.719, -0.6915, 2.698), (-1.719, -0.6915, 1.091), (-1.246, -0.6915, 1.091), (-1.719, -1.941, 2.698), (-1.246, -1.941, 2.698), (-1.246, -1.941, 1.091), (-1.719, -1.941, 1.091), (-2.227, -1.558, 1.584), (-2.227, -1.074, 1.584), (-2.227, -1.558, 2.206), (-2.227, -1.074, 2.206), (-1.241, -1.074, 0.9375), (-1.241, -1.558, 0.9375), (-1.724, -1.074, 0.9375), (-1.724, -1.558, 0.9375), (-1.241, -2.06, 1.584), (-1.241, -2.06, 2.206), (-1.724, -2.06, 1.584), (-1.724, -2.06, 2.206), (-0.8578, -1.941, 2.199), (-0.8578, -1.941, 1.59), (-0.8578, -0.6915, 1.59), (-0.8578, -0.6915, 2.199), (-2.107, -1.941, 1.59), (-2.107, -1.941, 2.199), (-2.107, -0.6915, 1.59), (-2.107, -0.6915, 2.199), (-1.724, -0.5721, 1.584), (-1.724, -0.5721, 2.206), (-1.241, -0.5721, 1.584), (-1.241, -0.5721, 2.206), (-0.7385, -1.558, 2.206), (-0.7385, -1.074, 2.206), (-0.7385, -1.558, 1.584), (-0.7385, -1.074, 1.584), (-1.241, -1.558, 2.852), (-1.241, -1.074, 2.852), (-1.724, -1.558, 2.852), (-1.724, -1.074, 2.852), (-0.8578, -1.553, 1.091), (-0.8578, -1.08, 1.091), (-0.8578, -1.08, 2.698), (-0.8578, -1.553, 2.698), (-2.107, -1.08, 1.091), (-2.107, -1.553, 1.091), (-2.107, -1.553, 2.698), (-2.107, -1.08, 2.698), (-0.1063, 1.184, -0.9791), (-0.1063, 1.184, -0.4968), (0.0, 1.164, -0.9791), (0.0, 1.164, -0.4968), (-0.1063, 1.184, -0.9791), (-0.1063, 1.184, -0.4968), (0.0, 1.164, -0.9791), (0.0735, 1.145, -0.9791), (0.0735, 1.145, -0.4968), (0.0, 1.164, -0.4968), (0.0, 3.224, -0.2917), (0.0, 1.184, -0.9791), (0.0, 1.184, -0.4968), (0.0, 2.204, -0.3943), (-0.3728, 3.009, -0.2917), (-0.1311, 1.164, -0.9791), (-0.1311, 1.164, -0.4968), (-0.2519, 2.087, -0.3943), (0.0, 1.81, -1.512), (-0.3923, 1.923, -1.512), (0.0, 2.625, -4.812), (-0.2719, -0.3268, -5.587), (-0.1562, 0.694, -5.587), (-0.2871, 1.707, -5.587), (0.0, -0.2493, -5.378), (0.0, 0.6514, -5.378), (1.936, -0.8134, -4.583), (2.323, 0.2592, -4.583), (1.167, -1.501, -4.256), (0.0, -1.697, -4.256), (1.49, 2.126, -4.583), (0.9563, 2.391, -4.583), (0.3841, 2.562, -4.583), (0.0, 2.62, -4.583), (1.773, 1.725, -4.583), (2.193, 0.9532, -4.583), (-1.936, -0.8134, -4.583), (-2.323, 0.2592, -4.583), (-1.167, -1.501, -4.256), (-1.49, 2.126, -4.583), (-0.9563, 2.391, -4.583), (-0.3841, 2.562, -4.583), (-1.773, 1.725, -4.583), (-2.193, 0.9532, -4.583)], [], [(4, 5, 13, 12), (5, 101, 103, 13), (7, 0, 8, 14), (0, 1, 9, 8), (35, 34, 29, 32), (3, 4, 12, 11), (11, 12, 19, 18), (12, 13, 20, 19), (13, 103, 105, 20), (14, 8, 15, 21), (8, 9, 16, 15), (9, 10, 17, 16), (10, 11, 18, 17), (41, 40, 26, 25), (40, 42, 27, 26), (42, 111, 39, 27), (44, 43, 22, 28), (43, 46, 23, 22), (46, 47, 24, 23), (47, 41, 25, 24), (37, 36, 33, 31), (38, 37, 31, 30), (34, 38, 30, 29), (9, 1, 34, 35), (3, 11, 36, 37), (2, 3, 37, 38), (1, 2, 38, 34), (18, 19, 40, 41), (19, 20, 42, 40), (20, 105, 111, 42), (21, 15, 43, 44), (15, 16, 46, 43), (16, 17, 47, 46), (17, 18, 41, 47), (10, 48, 36, 11), (9, 35, 48, 10), (48, 35, 32, 49), (36, 48, 49, 33), (28, 22, 50, 57), (22, 23, 51, 50), (23, 24, 52, 51), (24, 25, 53, 52), (25, 26, 54, 53), (26, 27, 55, 54), (27, 39, 58, 55), (63, 71, 72, 64), (64, 72, 103, 101), (66, 74, 67, 59), (59, 67, 68, 60), (65, 73, 74, 66), (97, 94, 91, 96), (62, 70, 71, 63), (70, 78, 79, 71), (71, 79, 80, 72), (72, 80, 105, 103), (74, 82, 75, 67), (102, 104, 81, 73), (67, 75, 76, 68), (73, 81, 82, 74), (68, 76, 77, 69), (69, 77, 78, 70), (109, 86, 87, 108), (108, 87, 88, 110), (110, 88, 107, 111), (113, 90, 83, 112), (112, 83, 84, 115), (114, 89, 90, 113), (115, 84, 85, 116), (116, 85, 86, 109), (99, 93, 95, 98), (100, 92, 93, 99), (96, 91, 92, 100), (68, 97, 96, 60), (62, 99, 98, 70), (61, 100, 99, 62), (60, 96, 100, 61), (78, 109, 108, 79), (79, 108, 110, 80), (80, 110, 111, 105), (82, 113, 112, 75), (75, 112, 115, 76), (81, 114, 113, 82), (76, 115, 116, 77), (77, 116, 109, 78), (69, 70, 98, 117), (68, 69, 117, 97), (117, 118, 94, 97), (98, 95, 118, 117), (90, 126, 119, 83), (125, 89, 106, 56), (83, 119, 120, 84), (89, 125, 126, 90), (84, 120, 121, 85), (85, 121, 122, 86), (86, 122, 123, 87), (87, 123, 124, 88), (88, 124, 127, 107), (132, 134, 130, 128), (129, 131, 135, 133), (133, 135, 134, 132), (129, 136, 137, 131), (142, 138, 140, 144), (139, 143, 145, 141), (143, 142, 144, 145), (139, 141, 147, 146), (131, 137, 147, 141), (133, 132, 142, 143), (136, 129, 139, 146), (130, 134, 144, 140), (129, 133, 143, 139), (134, 135, 145, 144), (135, 131, 141, 145), (140, 138, 150, 151), (137, 136, 146, 147), (132, 128, 138, 142), (148, 149, 151, 150), (138, 128, 148, 150), (128, 130, 149, 148), (130, 140, 151, 149), (156, 152, 154, 158), (153, 157, 159, 155), (157, 156, 158, 159), (153, 155, 161, 160), (166, 168, 164, 162), (163, 165, 169, 167), (167, 169, 168, 166), (163, 170, 171, 165), (155, 165, 171, 161), (157, 167, 166, 156), (160, 170, 163, 153), (154, 164, 168, 158), (153, 163, 167, 157), (158, 168, 169, 159), (159, 169, 165, 155), (164, 175, 174, 162), (161, 171, 170, 160), (156, 166, 162, 152), (172, 174, 175, 173), (162, 174, 172, 152), (152, 172, 173, 154), (154, 173, 175, 164), (177, 185, 186, 178), (178, 186, 187, 179), (176, 184, 185, 177), (179, 187, 188, 180), (180, 188, 189, 181), (181, 189, 190, 182), (182, 190, 191, 183), (183, 191, 184, 176), (193, 194, 202, 201), (194, 195, 203, 202), (192, 193, 201, 200), (195, 196, 204, 203), (196, 197, 205, 204), (197, 198, 206, 205), (198, 199, 207, 206), (199, 192, 200, 207), (179, 180, 196, 195), (187, 186, 202, 203), (180, 181, 197, 196), (188, 187, 203, 204), (181, 182, 198, 197), (189, 188, 204, 205), (182, 183, 199, 198), (176, 177, 193, 192), (190, 189, 205, 206), (183, 176, 192, 199), (177, 178, 194, 193), (215, 214, 211, 210), (185, 184, 200, 201), (178, 179, 195, 194), (184, 191, 207, 200), (186, 185, 201, 202), (209, 208, 210, 211), (214, 220, 209, 211), (220, 223, 208, 209), (223, 215, 210, 208), (206, 207, 212, 217), (217, 212, 213, 216), (216, 213, 214, 215), (207, 191, 218, 212), (212, 218, 219, 213), (213, 219, 220, 214), (191, 190, 221, 218), (218, 221, 222, 219), (219, 222, 223, 220), (190, 206, 217, 221), (221, 217, 216, 222), (222, 216, 215, 223), (228, 227, 224, 225), (207, 206, 226, 229), (229, 226, 227, 228), (231, 232, 240, 239), (232, 233, 241, 240), (230, 231, 239, 238), (233, 234, 242, 241), (234, 235, 243, 242), (235, 236, 244, 243), (236, 237, 245, 244), (237, 230, 238, 245), (247, 255, 256, 248), (248, 256, 257, 249), (246, 254, 255, 247), (249, 257, 258, 250), (250, 258, 259, 251), (251, 259, 260, 252), (252, 260, 261, 253), (253, 261, 254, 246), (233, 249, 250, 234), (241, 257, 256, 240), (234, 250, 251, 235), (242, 258, 257, 241), (235, 251, 252, 236), (243, 259, 258, 242), (236, 252, 253, 237), (230, 246, 247, 231), (244, 260, 259, 243), (237, 253, 246, 230), (231, 247, 248, 232), (269, 264, 265, 268), (239, 255, 254, 238), (232, 248, 249, 233), (238, 254, 261, 245), (240, 256, 255, 239), (263, 265, 264, 262), (268, 265, 263, 274), (274, 263, 262, 277), (277, 262, 264, 269), (260, 271, 266, 261), (271, 270, 267, 266), (270, 269, 268, 267), (261, 266, 272, 245), (266, 267, 273, 272), (267, 268, 274, 273), (245, 272, 275, 244), (272, 273, 276, 275), (273, 274, 277, 276), (244, 275, 271, 260), (275, 276, 270, 271), (276, 277, 269, 270), (282, 279, 278, 281), (261, 283, 280, 260), (283, 282, 281, 280), (301, 285, 287, 302), (302, 287, 289, 304), (304, 289, 291, 306), (306, 291, 293, 308), (308, 293, 295, 310), (310, 295, 297, 312), (287, 285, 319, 318), (314, 299, 285, 301), (312, 297, 299, 314), (286, 288, 334, 333), (284, 300, 303, 286), (300, 301, 302, 303), (286, 303, 305, 288), (303, 302, 304, 305), (288, 305, 307, 290), (305, 304, 306, 307), (290, 307, 309, 292), (307, 306, 308, 309), (292, 309, 311, 294), (309, 308, 310, 311), (294, 311, 313, 296), (311, 310, 312, 313), (298, 315, 300, 284), (315, 314, 301, 300), (296, 313, 315, 298), (313, 312, 314, 315), (285, 299, 320, 319), (291, 289, 317, 316), (321, 322, 330, 329), (295, 293, 323, 322), (299, 297, 321, 320), (289, 287, 318, 317), (293, 291, 316, 323), (297, 295, 322, 321), (326, 327, 328, 329, 330, 331, 324, 325), (318, 319, 327, 326), (319, 320, 328, 327), (317, 318, 326, 325), (320, 321, 329, 328), (323, 316, 324, 331), (322, 323, 331, 330), (316, 317, 325, 324), (332, 333, 334, 335, 336, 337, 338, 339), (288, 290, 335, 334), (284, 286, 333, 332), (290, 292, 336, 335), (292, 294, 337, 336), (294, 296, 338, 337), (296, 298, 339, 338), (298, 284, 332, 339), (357, 358, 343, 341), (358, 360, 345, 343), (360, 362, 347, 345), (362, 364, 349, 347), (364, 366, 351, 349), (366, 368, 353, 351), (343, 374, 375, 341), (370, 357, 341, 355), (368, 370, 355, 353), (342, 389, 390, 344), (340, 342, 359, 356), (356, 359, 358, 357), (342, 344, 361, 359), (359, 361, 360, 358), (344, 346, 363, 361), (361, 363, 362, 360), (346, 348, 365, 363), (363, 365, 364, 362), (348, 350, 367, 365), (365, 367, 366, 364), (350, 352, 369, 367), (367, 369, 368, 366), (354, 340, 356, 371), (371, 356, 357, 370), (352, 354, 371, 369), (369, 371, 370, 368), (341, 375, 376, 355), (347, 372, 373, 345), (377, 385, 386, 378), (351, 378, 379, 349), (355, 376, 377, 353), (345, 373, 374, 343), (349, 379, 372, 347), (353, 377, 378, 351), (382, 381, 380, 387, 386, 385, 384, 383), (374, 382, 383, 375), (375, 383, 384, 376), (373, 381, 382, 374), (376, 384, 385, 377), (379, 387, 380, 372), (378, 386, 387, 379), (372, 380, 381, 373), (388, 395, 394, 393, 392, 391, 390, 389), (344, 390, 391, 346), (340, 388, 389, 342), (346, 391, 392, 348), (348, 392, 393, 350), (350, 393, 394, 352), (352, 394, 395, 354), (354, 395, 388, 340), (416, 409, 410, 417), (458, 452, 409, 416), (449, 477, 478, 447), (451, 479, 477, 449), (405, 404, 403, 402), (407, 406, 404, 405), (452, 454, 411, 409), (409, 411, 412, 410), (412, 411, 415, 414), (403, 416, 417, 402), (446, 458, 416, 403), (400, 422, 421, 399), (397, 419, 420, 398), (396, 418, 419, 397), (398, 420, 422, 400), (401, 423, 418, 396), (423, 429, 424, 418), (422, 428, 427, 421), (419, 425, 426, 420), (418, 424, 425, 419), (420, 426, 428, 422), (424, 430, 431, 425), (426, 432, 434, 428), (429, 435, 430, 424), (428, 434, 433, 427), (425, 431, 432, 426), (435, 429, 511, 518), (429, 423, 504, 511), (423, 401, 476, 504), (434, 440, 439, 433), (399, 421, 442), (442, 443, 408, 413), (421, 427, 443, 442), (427, 433, 444, 443), (443, 444, 407, 408), (433, 439, 445, 444), (444, 445, 406, 407), (462, 530, 531, 461), (461, 531, 479, 451), (466, 532, 533, 465), (464, 463, 439, 440), (497, 489, 453, 459), (459, 453, 452, 458), (404, 448, 446, 403), (448, 449, 447, 446), (406, 450, 448, 404), (450, 451, 449, 448), (489, 492, 455, 453), (453, 455, 454, 452), (411, 454, 456, 415), (454, 455, 457, 456), (478, 497, 459, 447), (447, 459, 458, 446), (439, 463, 460, 445), (463, 462, 461, 460), (445, 460, 450, 406), (460, 461, 451, 450), (438, 467, 464, 440), (467, 466, 465, 464), (533, 530, 462, 465), (465, 462, 463, 464), (467, 438, 437, 436), (466, 467, 436, 441), (532, 466, 441, 525), (468, 556, 557, 469), (495, 496, 488, 487), (546, 495, 487, 540), (537, 535, 478, 477), (539, 537, 477, 479), (483, 480, 481, 482), (485, 483, 482, 484), (540, 487, 490, 542), (487, 488, 491, 490), (491, 493, 494, 490), (481, 480, 496, 495), (534, 481, 495, 546), (474, 473, 501, 502), (471, 472, 500, 499), (470, 471, 499, 498), (472, 474, 502, 500), (475, 470, 498, 503), (503, 498, 505, 510), (502, 501, 508, 509), (499, 500, 507, 506), (498, 499, 506, 505), (500, 502, 509, 507), (505, 506, 513, 512), (507, 509, 516, 514), (510, 505, 512, 517), (509, 508, 515, 516), (506, 507, 514, 513), (517, 518, 511, 510), (510, 511, 504, 503), (503, 504, 476, 475), (514, 516, 523, 521), (520, 513, 514, 521), (516, 515, 522, 523), (473, 526, 501), (501, 526, 527, 508), (508, 527, 528, 515), (527, 486, 485, 528), (515, 528, 529, 522), (528, 485, 484, 529), (550, 549, 531, 530), (549, 539, 479, 531), (554, 553, 533, 532), (552, 523, 522, 551), (497, 547, 541, 489), (547, 546, 540, 541), (482, 481, 534, 536), (536, 534, 535, 537), (484, 482, 536, 538), (538, 536, 537, 539), (489, 541, 543, 492), (541, 540, 542, 543), (490, 494, 544, 542), (542, 544, 545, 543), (478, 535, 547, 497), (535, 534, 546, 547), (522, 529, 548, 551), (551, 548, 549, 550), (529, 484, 538, 548), (548, 538, 539, 549), (521, 523, 552, 555), (555, 552, 553, 554), (533, 553, 550, 530), (553, 552, 551, 550), (555, 519, 520, 521), (554, 524, 519, 555), (532, 525, 524, 554), (558, 559, 557, 556), (566, 560, 561, 565), (474, 564, 563, 473), (472, 562, 564, 474), (471, 566, 565, 472), (408, 567, 568, 413), (434, 432, 438, 440), (437, 438, 432, 431), (436, 437, 431, 430), (441, 436, 430, 435), (525, 441, 435, 518), (512, 513, 520, 519), (517, 512, 519, 524), (518, 517, 524, 525), (589, 590, 583, 582), (631, 589, 582, 625), (622, 620, 651, 650), (624, 622, 650, 652), (578, 575, 576, 577), (580, 578, 577, 579), (625, 582, 584, 627), (582, 583, 585, 584), (585, 587, 588, 584), (576, 575, 590, 589), (619, 576, 589, 631), (573, 572, 594, 595), (570, 571, 593, 592), (569, 570, 592, 591), (571, 573, 595, 593), (574, 569, 591, 596), (596, 591, 597, 602), (595, 594, 600, 601), (592, 593, 599, 598), (591, 592, 598, 597), (593, 595, 601, 599), (597, 598, 604, 603), (599, 601, 607, 605), (602, 597, 603, 608), (601, 600, 606, 607), (598, 599, 605, 604), (608, 691, 684, 602), (602, 684, 677, 596), (596, 677, 649, 574), (607, 606, 612, 613), (572, 615, 594), (615, 586, 581, 616), (594, 615, 616, 600), (600, 616, 617, 606), (616, 581, 580, 617), (606, 617, 618, 612), (617, 580, 579, 618), (635, 634, 704, 703), (634, 624, 652, 704), (639, 638, 706, 705), (637, 613, 612, 636), (670, 632, 626, 662), (632, 631, 625, 626), (577, 576, 619, 621), (621, 619, 620, 622), (579, 577, 621, 623), (623, 621, 622, 624), (662, 626, 628, 665), (626, 625, 627, 628), (584, 588, 629, 627), (627, 629, 630, 628), (651, 620, 632, 670), (620, 619, 631, 632), (612, 618, 633, 636), (636, 633, 634, 635), (618, 579, 623, 633), (633, 623, 624, 634), (611, 613, 637, 640), (640, 637, 638, 639), (706, 638, 635, 703), (638, 637, 636, 635), (640, 609, 610, 611), (639, 614, 609, 640), (705, 698, 614, 639), (641, 642, 730, 729), (668, 660, 661, 669), (719, 713, 660, 668), (710, 650, 651, 708), (712, 652, 650, 710), (656, 655, 654, 653), (658, 657, 655, 656), (713, 715, 663, 660), (660, 663, 664, 661), (664, 663, 667, 666), (654, 668, 669, 653), (707, 719, 668, 654), (647, 675, 674, 646), (644, 672, 673, 645), (643, 671, 672, 644), (645, 673, 675, 647), (648, 676, 671, 643), (676, 683, 678, 671), (675, 682, 681, 674), (672, 679, 680, 673), (671, 678, 679, 672), (673, 680, 682, 675), (678, 685, 686, 679), (680, 687, 689, 682), (683, 690, 685, 678), (682, 689, 688, 681), (679, 686, 687, 680), (690, 683, 684, 691), (683, 676, 677, 684), (676, 648, 649, 677), (687, 694, 696, 689), (693, 694, 687, 686), (689, 696, 695, 688), (646, 674, 699), (674, 681, 700, 699), (681, 688, 701, 700), (700, 701, 658, 659), (688, 695, 702, 701), (701, 702, 657, 658), (723, 703, 704, 722), (722, 704, 652, 712), (727, 705, 706, 726), (725, 724, 695, 696), (670, 662, 714, 720), (720, 714, 713, 719), (655, 709, 707, 654), (709, 710, 708, 707), (657, 711, 709, 655), (711, 712, 710, 709), (662, 665, 716, 714), (714, 716, 715, 713), (663, 715, 717, 667), (715, 716, 718, 717), (651, 670, 720, 708), (708, 720, 719, 707), (695, 724, 721, 702), (724, 723, 722, 721), (702, 721, 711, 657), (721, 722, 712, 711), (694, 728, 725, 696), (728, 727, 726, 725), (706, 703, 723, 726), (726, 723, 724, 725), (728, 694, 693, 692), (727, 728, 692, 697), (705, 727, 697, 698), (731, 729, 730, 732), (739, 738, 734, 733), (647, 646, 736, 737), (645, 647, 737, 735), (644, 645, 738, 739), (581, 586, 741, 740), (607, 613, 611, 605), (610, 604, 605, 611), (609, 603, 604, 610), (614, 608, 603, 609), (698, 691, 608, 614), (685, 692, 693, 686), (690, 697, 692, 685), (691, 698, 697, 690), (442, 413, 586, 615), (564, 562, 735, 737), (408, 407, 580, 581), (476, 401, 574, 649), (472, 565, 738, 645), (483, 485, 658, 656), (468, 469, 642, 641), (401, 396, 569, 574), (567, 408, 581, 740), (561, 560, 733, 734), (545, 544, 717, 718), (473, 563, 736, 646), (485, 486, 659, 658), (556, 468, 641, 729), (396, 397, 570, 569), (526, 473, 646, 699), (558, 556, 729, 731), (486, 527, 700, 659), (566, 471, 644, 739), (543, 545, 718, 716), (562, 472, 645, 735), (469, 557, 730, 642), (456, 457, 630, 629), (413, 568, 741, 586), (492, 543, 716, 665), (470, 475, 648, 643), (397, 398, 571, 570), (399, 442, 615, 572), (494, 493, 666, 667), (559, 558, 731, 732), (414, 415, 588, 587), (544, 494, 667, 717), (475, 476, 649, 648), (563, 564, 737, 736), (405, 402, 575, 578), (560, 566, 739, 733), (398, 400, 573, 571), (457, 455, 628, 630), (491, 488, 661, 664), (471, 470, 643, 644), (410, 412, 585, 583), (496, 480, 653, 669), (565, 561, 734, 738), (402, 417, 590, 575), (480, 483, 656, 653), (407, 405, 578, 580), (417, 410, 583, 590), (415, 456, 629, 588), (568, 567, 740, 741), (488, 496, 669, 661), (455, 492, 665, 628), (400, 399, 572, 573), (527, 526, 699, 700), (493, 491, 664, 666), (557, 559, 732, 730), (412, 414, 587, 585), (775, 774, 772, 765), (781, 780, 769, 761), (783, 766, 773, 782), (848, 849, 823, 822), (795, 796, 784, 794), (787, 763, 772, 774), (793, 795, 794, 778), (789, 767, 770, 788), (777, 759, 766, 783), (790, 764, 767, 789), (786, 758, 771, 791), (785, 788, 770, 762), (790, 775, 765, 764), (904, 848, 822, 894), (749, 756, 774, 775), (784, 802, 809, 752), (796, 797, 802, 784), (745, 753, 780, 781), (750, 783, 782, 757), (793, 778, 798), (747, 787, 774, 756), (778, 794, 768, 776), (778, 776, 792, 798), (751, 789, 788, 754), (743, 777, 783, 750), (748, 790, 789, 751), (742, 786, 791, 755), (794, 784, 752, 768), (746, 754, 788, 785), (748, 749, 775, 790), (849, 850, 824, 823), (791, 777, 743, 755), (777, 791, 771, 759), (800, 798, 792, 799), (801, 804, 795, 793), (805, 796, 795, 804), (805, 803, 797, 796), (798, 800, 801, 793), (787, 781, 761, 763), (781, 787, 747, 745), (785, 779, 744, 746), (772, 800, 799, 765), (800, 772, 763, 801), (801, 763, 761, 804), (769, 805, 804, 761), (780, 782, 773, 769), (782, 780, 753, 757), (779, 786, 742, 744), (773, 803, 805, 769), (771, 758, 806, 812), (779, 785, 762, 760), (786, 779, 760, 758), (806, 758, 760, 807), (770, 767, 810, 811), (807, 760, 762, 808), (762, 770, 811, 808), (891, 889, 1156, 1155), (893, 891, 1155, 1157), (813, 814, 855, 854), (817, 814, 815, 816), (820, 817, 816, 819), (817, 820, 858, 856), (840, 813, 818, 841), (842, 767, 764, 841), (894, 822, 825, 896), (822, 823, 826, 825), (823, 824, 827, 826), (899, 900, 829, 828), (828, 829, 831, 830), (830, 831, 833, 832), (832, 833, 835, 834), (834, 835, 837, 836), (836, 837, 839, 838), (903, 901, 1176, 1196), (844, 831, 829, 845), (809, 839, 837, 752), (765, 840, 841, 764), (844, 826, 827, 843), (821, 842, 841, 818), (897, 903, 1196, 1174), (826, 844, 845, 825), (831, 844, 843, 833), (847, 835, 833, 843), (827, 846, 847, 843), (846, 768, 752, 847), (752, 837, 835, 847), (815, 814, 849, 848), (888, 815, 848, 904), (814, 813, 850, 849), (840, 851, 850, 813), (840, 765, 799, 851), (850, 851, 852, 824), (851, 799, 792, 852), (853, 776, 768, 846), (824, 853, 846, 827), (853, 824, 852, 776), (776, 852, 792), (857, 854, 855, 856), (859, 857, 856, 858), (814, 817, 856, 855), (821, 818, 857, 859), (818, 813, 854, 857), (820, 821, 859, 858), (811, 810, 863, 864), (807, 808, 862, 861), (806, 807, 861, 860), (808, 811, 864, 862), (812, 806, 860, 865), (865, 860, 866, 871), (864, 863, 869, 870), (861, 862, 868, 867), (860, 861, 867, 866), (862, 864, 870, 868), (866, 867, 873, 872), (868, 870, 876, 874), (871, 866, 872, 877), (870, 869, 875, 876), (867, 868, 874, 873), (877, 1233, 1226, 871), (871, 1226, 1219, 865), (865, 1219, 1154, 812), (812, 1154, 1128, 771), (1126, 759, 771, 1128), (1127, 766, 759, 1126), (1129, 773, 766, 1127), (773, 1129, 1131, 803), (803, 1131, 1130, 797), (1143, 802, 797, 1130), (802, 1143, 1189, 809), (839, 1189, 1190, 838), (809, 1189, 839), (872, 873, 879, 878), (1233, 877, 883, 1240), (874, 876, 882, 880), (879, 873, 874, 880), (877, 872, 878, 883), (876, 875, 881, 882), (767, 842, 884, 810), (810, 884, 863), (884, 842, 821, 885), (863, 884, 885, 869), (869, 885, 886, 875), (885, 821, 820, 886), (875, 886, 887, 881), (886, 820, 819, 887), (908, 907, 1246, 1245), (907, 893, 1157, 1246), (912, 911, 1248, 1247), (910, 882, 881, 909), (1202, 905, 895, 1170), (905, 904, 894, 895), (816, 815, 888, 890), (890, 888, 889, 891), (819, 816, 890, 892), (892, 890, 891, 893), (1170, 895, 897, 1174), (895, 894, 896, 897), (1175, 1176, 901, 898), (898, 901, 900, 899), (845, 829, 900, 902), (902, 900, 901, 903), (825, 845, 902, 896), (896, 902, 903, 897), (1156, 889, 905, 1202), (889, 888, 904, 905), (881, 887, 906, 909), (909, 906, 907, 908), (887, 819, 892, 906), (906, 892, 893, 907), (880, 882, 910, 913), (913, 910, 911, 912), (1248, 911, 908, 1245), (911, 910, 909, 908), (913, 878, 879, 880), (912, 883, 878, 913), (1247, 1240, 883, 912), (899, 828, 914, 921), (838, 1190, 1282, 919), (834, 836, 918, 917), (830, 832, 916, 915), (1175, 898, 920, 1275), (898, 899, 921, 920), (836, 838, 919, 918), (832, 834, 917, 916), (828, 830, 915, 914), (918, 919, 927, 926), (919, 1282, 1292, 927), (921, 914, 922, 929), (1275, 920, 928, 1285), (914, 915, 923, 922), (920, 921, 929, 928), (990, 989, 985, 986), (989, 988, 982, 985), (917, 918, 926, 925), (925, 926, 934, 933), (926, 927, 935, 934), (927, 1292, 1302, 935), (929, 922, 930, 937), (1285, 928, 936, 1295), (922, 923, 931, 930), (928, 929, 937, 936), (923, 924, 932, 931), (924, 925, 933, 932), (1460, 1459, 942, 941), (1459, 1461, 943, 942), (1461, 1462, 1312, 943), (1464, 1463, 938, 945), (1466, 1465, 944, 1305), (1463, 1467, 939, 938), (1465, 1464, 945, 944), (1467, 1468, 940, 939), (1468, 1460, 941, 940), (946, 947, 949, 948), (948, 949, 951, 950), (950, 951, 953, 952), (952, 953, 955, 954), (954, 955, 957, 956), (956, 957, 959, 958), (958, 959, 961, 960), (960, 961, 963, 962), (962, 963, 965, 964), (964, 965, 967, 966), (949, 947, 969, 967, 965, 963, 961, 959, 957, 955, 953, 951), (968, 969, 947, 946), (966, 967, 969, 968), (946, 948, 971, 970), (1305, 944, 969, 967), (944, 945, 947, 969), (938, 949, 947, 945), (939, 951, 949, 938), (940, 953, 951, 939), (941, 955, 953, 940), (942, 957, 955, 941), (943, 959, 957, 942), (1312, 961, 959, 943), (963, 1339, 1340, 965), (961, 1312, 1339, 963), (1340, 1305, 967, 965), (970, 971, 972, 973, 974, 975, 976, 977, 978, 979, 980, 981), (966, 968, 981, 980), (962, 964, 979, 978), (958, 960, 977, 976), (954, 956, 975, 974), (950, 952, 973, 972), (968, 946, 970, 981), (964, 966, 980, 979), (960, 962, 978, 977), (956, 958, 976, 975), (952, 954, 974, 973), (948, 950, 972, 971), (982, 983, 995, 994), (985, 982, 994, 997), (992, 991, 987, 984), (993, 992, 984, 983), (988, 993, 983, 982), (991, 990, 986, 987), (924, 923, 989, 990), (923, 915, 988, 989), (917, 925, 991, 992), (916, 917, 992, 993), (915, 916, 993, 988), (925, 924, 990, 991), (997, 994, 1000, 1003), (995, 996, 1002, 1001), (987, 986, 998, 999), (984, 987, 999, 996), (986, 985, 997, 998), (983, 984, 996, 995), (1000, 1001, 1004, 1003), (1001, 1002, 1005, 1004), (994, 995, 1001, 1000), (999, 998, 1004, 1005), (996, 999, 1005, 1002), (998, 997, 1003, 1004), (1049, 1036, 1007, 1055), (1042, 1040, 1008, 1016), (1022, 1038, 1009, 1059), (1030, 1035, 1006, 1020), (1028, 1016, 1008, 1058), (1051, 1014, 1011, 1056), (1036, 1044, 1017, 1007), (1044, 1042, 1016, 1017), (1038, 1032, 1021, 1009), (1032, 1030, 1020, 1021), (1055, 1007, 1017, 1026), (1026, 1017, 1016, 1028), (1061, 1012, 1015, 1053), (1053, 1015, 1014, 1051), (1024, 1039, 1038, 1022), (1037, 1045, 1044, 1036), (1011, 1014, 1045, 1037), (1043, 1041, 1040, 1042), (1056, 1011, 1037, 1047), (1045, 1043, 1042, 1044), (1019, 1010, 1034, 1031), (1060, 1013, 1039, 1024), (1047, 1037, 1036, 1049), (1031, 1034, 1035, 1030), (1015, 1012, 1041, 1043), (1014, 1015, 1043, 1045), (1013, 1018, 1033, 1039), (1039, 1033, 1032, 1038), (1018, 1019, 1031, 1033), (1033, 1031, 1030, 1032), (1041, 1025, 1023, 1040), (1021, 1029, 1059, 1009), (1019, 1050, 1057, 1010), (1025, 1024, 1022, 1023), (1040, 1023, 1058, 1008), (1020, 1027, 1029, 1021), (1060, 1061, 1053, 1052), (1027, 1026, 1028, 1029), (1061, 1060, 1024, 1025), (1050, 1051, 1056, 1057), (1052, 1053, 1051, 1050), (1034, 1046, 1048, 1035), (1054, 1055, 1026, 1027), (1018, 1052, 1050, 1019), (1029, 1028, 1058, 1059), (1023, 1022, 1059, 1058), (1035, 1048, 1054, 1006), (1048, 1049, 1055, 1054), (1013, 1060, 1052, 1018), (1010, 1057, 1046, 1034), (1057, 1056, 1047, 1046), (1012, 1061, 1025, 1041), (1046, 1047, 1049, 1048), (1006, 1054, 1027, 1020), (1062, 1435, 1436, 1063), (1064, 1439, 1442, 1065), (1439, 1066, 1067, 1442), (1071, 1070, 1445, 1446), (1068, 1071, 1446, 1443), (1444, 1445, 1070, 1069), (1444, 1069, 1072, 1451), (1073, 1457, 1458, 1074), (1458, 1453, 1075, 1074), (1109, 1099, 1106, 1108), (1115, 1095, 1103, 1114), (1117, 1116, 1107, 1100), (1200, 1167, 1168, 1201), (1135, 1134, 1118, 1136), (1121, 1108, 1106, 1097), (1133, 1112, 1134, 1135), (1123, 1122, 1104, 1101), (1111, 1117, 1100, 1093), (1124, 1123, 1101, 1098), (1120, 1125, 1105, 1092), (1119, 1096, 1104, 1122), (1124, 1098, 1099, 1109), (1265, 1255, 1167, 1200), (1083, 1109, 1108, 1090), (1118, 1086, 1150, 1142), (1136, 1118, 1142, 1137), (1079, 1115, 1114, 1087), (1084, 1091, 1116, 1117), (1133, 1138, 1112), (1081, 1090, 1108, 1121), (1112, 1110, 1102, 1134), (1112, 1138, 1132, 1110), (1085, 1088, 1122, 1123), (1077, 1084, 1117, 1111), (1082, 1085, 1123, 1124), (1076, 1089, 1125, 1120), (1134, 1102, 1086, 1118), (1080, 1119, 1122, 1088), (1082, 1124, 1109, 1083), (1201, 1168, 1169, 1203), (1125, 1089, 1077, 1111), (1111, 1093, 1105, 1125), (1140, 1139, 1132, 1138), (1141, 1133, 1135, 1145), (1146, 1145, 1135, 1136), (1146, 1136, 1137, 1144), (1138, 1133, 1141, 1140), (1121, 1097, 1095, 1115), (1115, 1079, 1081, 1121), (1119, 1080, 1078, 1113), (1106, 1099, 1139, 1140), (1140, 1141, 1097, 1106), (1141, 1145, 1095, 1097), (1103, 1095, 1145, 1146), (1114, 1103, 1107, 1116), (1116, 1091, 1087, 1114), (1113, 1078, 1076, 1120), (1107, 1103, 1146, 1144), (1105, 1153, 1147, 1092), (1113, 1094, 1096, 1119), (1120, 1092, 1094, 1113), (1147, 1148, 1094, 1092), (1104, 1152, 1151, 1101), (1148, 1149, 1096, 1094), (1096, 1149, 1152, 1104), (1252, 1155, 1156, 1250), (1254, 1157, 1155, 1252), (1158, 1207, 1208, 1159), (1162, 1161, 1160, 1159), (1165, 1164, 1161, 1162), (1162, 1209, 1211, 1165), (1191, 1192, 1163, 1158), (1193, 1192, 1098, 1101), (1255, 1257, 1171, 1167), (1167, 1171, 1172, 1168), (1168, 1172, 1173, 1169), (1260, 1177, 1178, 1261), (1177, 1179, 1180, 1178), (1179, 1181, 1182, 1180), (1181, 1183, 1184, 1182), (1183, 1185, 1186, 1184), (1185, 1187, 1188, 1186), (1264, 1196, 1176, 1262), (1195, 1197, 1178, 1180), (1150, 1086, 1186, 1188), (1099, 1098, 1192, 1191), (1195, 1194, 1173, 1172), (1166, 1163, 1192, 1193), (1258, 1174, 1196, 1264), (1172, 1171, 1197, 1195), (1180, 1182, 1194, 1195), (1199, 1194, 1182, 1184), (1173, 1194, 1199, 1198), (1198, 1199, 1086, 1102), (1086, 1199, 1184, 1186), (1160, 1200, 1201, 1159), (1249, 1265, 1200, 1160), (1159, 1201, 1203, 1158), (1191, 1158, 1203, 1204), (1191, 1204, 1139, 1099), (1203, 1169, 1205, 1204), (1204, 1205, 1132, 1139), (1206, 1198, 1102, 1110), (1169, 1173, 1198, 1206), (1206, 1110, 1205, 1169), (1110, 1132, 1205), (1210, 1209, 1208, 1207), (1212, 1211, 1209, 1210), (1159, 1208, 1209, 1162), (1166, 1212, 1210, 1163), (1163, 1210, 1207, 1158), (1165, 1211, 1212, 1166), (1152, 1217, 1216, 1151), (1148, 1214, 1215, 1149), (1147, 1213, 1214, 1148), (1149, 1215, 1217, 1152), (1153, 1218, 1213, 1147), (1218, 1225, 1220, 1213), (1217, 1224, 1223, 1216), (1214, 1221, 1222, 1215), (1213, 1220, 1221, 1214), (1215, 1222, 1224, 1217), (1220, 1227, 1228, 1221), (1222, 1229, 1231, 1224), (1225, 1232, 1227, 1220), (1224, 1231, 1230, 1223), (1221, 1228, 1229, 1222), (1232, 1225, 1226, 1233), (1225, 1218, 1219, 1226), (1218, 1153, 1154, 1219), (1153, 1105, 1128, 1154), (1126, 1128, 1105, 1093), (1127, 1126, 1093, 1100), (1129, 1127, 1100, 1107), (1107, 1144, 1131, 1129), (1144, 1137, 1130, 1131), (1143, 1130, 1137, 1142), (1142, 1150, 1189, 1143), (1188, 1187, 1190, 1189), (1150, 1188, 1189), (1227, 1234, 1235, 1228), (1233, 1240, 1239, 1232), (1229, 1236, 1238, 1231), (1235, 1236, 1229, 1228), (1232, 1239, 1234, 1227), (1231, 1238, 1237, 1230), (1101, 1151, 1241, 1193), (1151, 1216, 1241), (1241, 1242, 1166, 1193), (1216, 1223, 1242, 1241), (1223, 1230, 1243, 1242), (1242, 1243, 1165, 1166), (1230, 1237, 1244, 1243), (1243, 1244, 1164, 1165), (1269, 1245, 1246, 1268), (1268, 1246, 1157, 1254), (1273, 1247, 1248, 1272), (1271, 1270, 1237, 1238), (1202, 1170, 1256, 1266), (1266, 1256, 1255, 1265), (1161, 1251, 1249, 1160), (1251, 1252, 1250, 1249), (1164, 1253, 1251, 1161), (1253, 1254, 1252, 1251), (1170, 1174, 1258, 1256), (1256, 1258, 1257, 1255), (1175, 1259, 1262, 1176), (1259, 1260, 1261, 1262), (1197, 1263, 1261, 1178), (1263, 1264, 1262, 1261), (1171, 1257, 1263, 1197), (1257, 1258, 1264, 1263), (1156, 1202, 1266, 1250), (1250, 1266, 1265, 1249), (1237, 1270, 1267, 1244), (1270, 1269, 1268, 1267), (1244, 1267, 1253, 1164), (1267, 1268, 1254, 1253), (1236, 1274, 1271, 1238), (1274, 1273, 1272, 1271), (1248, 1245, 1269, 1272), (1272, 1269, 1270, 1271), (1274, 1236, 1235, 1234), (1273, 1274, 1234, 1239), (1247, 1273, 1239, 1240), (1260, 1284, 1276, 1177), (1187, 1281, 1282, 1190), (1183, 1279, 1280, 1185), (1179, 1277, 1278, 1181), (1175, 1275, 1283, 1259), (1259, 1283, 1284, 1260), (1185, 1280, 1281, 1187), (1181, 1278, 1279, 1183), (1177, 1276, 1277, 1179), (1280, 1290, 1291, 1281), (1281, 1291, 1292, 1282), (1284, 1294, 1286, 1276), (1275, 1285, 1293, 1283), (1276, 1286, 1287, 1277), (1283, 1293, 1294, 1284), (1361, 1357, 1356, 1360), (1360, 1356, 1353, 1359), (1279, 1289, 1290, 1280), (1289, 1299, 1300, 1290), (1290, 1300, 1301, 1291), (1291, 1301, 1302, 1292), (1294, 1304, 1296, 1286), (1285, 1295, 1303, 1293), (1286, 1296, 1297, 1287), (1293, 1303, 1304, 1294), (1287, 1297, 1298, 1288), (1288, 1298, 1299, 1289), (1470, 1309, 1310, 1469), (1469, 1310, 1311, 1471), (1471, 1311, 1312, 1462), (1473, 1314, 1306, 1472), (1466, 1305, 1313, 1474), (1472, 1306, 1307, 1475), (1474, 1313, 1314, 1473), (1475, 1307, 1308, 1476), (1476, 1308, 1309, 1470), (1315, 1317, 1318, 1316), (1317, 1319, 1320, 1318), (1319, 1321, 1322, 1320), (1321, 1323, 1324, 1322), (1323, 1325, 1326, 1324), (1325, 1327, 1328, 1326), (1327, 1329, 1330, 1328), (1329, 1331, 1332, 1330), (1331, 1333, 1334, 1332), (1333, 1335, 1336, 1334), (1318, 1320, 1322, 1324, 1326, 1328, 1330, 1332, 1334, 1336, 1338, 1316), (1337, 1315, 1316, 1338), (1335, 1337, 1338, 1336), (1315, 1341, 1342, 1317), (1305, 1336, 1338, 1313), (1313, 1338, 1316, 1314), (1306, 1314, 1316, 1318), (1307, 1306, 1318, 1320), (1308, 1307, 1320, 1322), (1309, 1308, 1322, 1324), (1310, 1309, 1324, 1326), (1311, 1310, 1326, 1328), (1312, 1311, 1328, 1330), (1332, 1334, 1340, 1339), (1330, 1332, 1339, 1312), (1340, 1334, 1336, 1305), (1341, 1352, 1351, 1350, 1349, 1348, 1347, 1346, 1345, 1344, 1343, 1342), (1335, 1351, 1352, 1337), (1331, 1349, 1350, 1333), (1327, 1347, 1348, 1329), (1323, 1345, 1346, 1325), (1319, 1343, 1344, 1321), (1337, 1352, 1341, 1315), (1333, 1350, 1351, 1335), (1329, 1348, 1349, 1331), (1325, 1346, 1347, 1327), (1321, 1344, 1345, 1323), (1317, 1342, 1343, 1319), (1353, 1365, 1366, 1354), (1356, 1368, 1365, 1353), (1363, 1355, 1358, 1362), (1364, 1354, 1355, 1363), (1359, 1353, 1354, 1364), (1362, 1358, 1357, 1361), (1288, 1361, 1360, 1287), (1287, 1360, 1359, 1277), (1279, 1363, 1362, 1289), (1278, 1364, 1363, 1279), (1277, 1359, 1364, 1278), (1289, 1362, 1361, 1288), (1368, 1374, 1371, 1365), (1366, 1372, 1373, 1367), (1358, 1370, 1369, 1357), (1355, 1367, 1370, 1358), (1357, 1369, 1368, 1356), (1354, 1366, 1367, 1355), (1371, 1374, 1375, 1372), (1372, 1375, 1376, 1373), (1365, 1371, 1372, 1366), (1370, 1376, 1375, 1369), (1367, 1373, 1376, 1370), (1369, 1375, 1374, 1368), (1420, 1426, 1378, 1407), (1413, 1387, 1379, 1411), (1393, 1430, 1380, 1409), (1401, 1391, 1377, 1406), (1399, 1429, 1379, 1387), (1422, 1427, 1382, 1385), (1407, 1378, 1388, 1415), (1415, 1388, 1387, 1413), (1409, 1380, 1392, 1403), (1403, 1392, 1391, 1401), (1426, 1397, 1388, 1378), (1397, 1399, 1387, 1388), (1432, 1424, 1386, 1383), (1424, 1422, 1385, 1386), (1395, 1393, 1409, 1410), (1408, 1407, 1415, 1416), (1382, 1408, 1416, 1385), (1414, 1413, 1411, 1412), (1427, 1418, 1408, 1382), (1416, 1415, 1413, 1414), (1390, 1402, 1405, 1381), (1431, 1395, 1410, 1384), (1418, 1420, 1407, 1408), (1402, 1401, 1406, 1405), (1386, 1414, 1412, 1383), (1385, 1416, 1414, 1386), (1384, 1410, 1404, 1389), (1410, 1409, 1403, 1404), (1389, 1404, 1402, 1390), (1404, 1403, 1401, 1402), (1412, 1411, 1394, 1396), (1392, 1380, 1430, 1400), (1390, 1381, 1428, 1421), (1396, 1394, 1393, 1395), (1411, 1379, 1429, 1394), (1391, 1392, 1400, 1398), (1431, 1423, 1424, 1432), (1398, 1400, 1399, 1397), (1432, 1396, 1395, 1431), (1421, 1428, 1427, 1422), (1423, 1421, 1422, 1424), (1405, 1406, 1419, 1417), (1425, 1398, 1397, 1426), (1389, 1390, 1421, 1423), (1400, 1430, 1429, 1399), (1394, 1429, 1430, 1393), (1406, 1377, 1425, 1419), (1419, 1425, 1426, 1420), (1384, 1389, 1423, 1431), (1381, 1405, 1417, 1428), (1428, 1417, 1418, 1427), (1383, 1412, 1396, 1432), (1417, 1419, 1420, 1418), (1377, 1391, 1398, 1425), (1433, 1434, 1436, 1435), (1437, 1438, 1442, 1439), (1439, 1442, 1441, 1440), (1447, 1443, 1446, 1450), (1444, 1448, 1449, 1445), (1444, 1451, 1452, 1448), (1454, 1455, 1458, 1457), (1458, 1455, 1456, 1453), (933, 934, 1459, 1460), (934, 935, 1461, 1459), (935, 1302, 1462, 1461), (937, 930, 1463, 1464), (1295, 936, 1465, 1466), (930, 931, 1467, 1463), (936, 937, 1464, 1465), (931, 932, 1468, 1467), (932, 933, 1460, 1468), (1299, 1470, 1469, 1300), (1300, 1469, 1471, 1301), (1301, 1471, 1462, 1302), (1304, 1473, 1472, 1296), (1295, 1466, 1474, 1303), (1296, 1472, 1475, 1297), (1303, 1474, 1473, 1304), (1297, 1475, 1476, 1298), (1298, 1476, 1470, 1299), (104, 45, 114, 81), (102, 14, 21, 104), (45, 44, 28, 106), (104, 21, 44, 45), (45, 106, 89, 114), (6, 102, 73, 65), (106, 28, 57, 56), (6, 7, 14, 102)])
me_cube.polygons.foreach_set('material_index', [7, 7, 7, 7, 7, 7, 7, 7, 7, 7, 7, 7, 7, 7, 7, 7, 7, 7, 7, 7, 7, 7, 7, 7, 7, 7, 7, 7, 7, 7, 7, 7, 7, 7, 7, 7, 7, 7, 7, 7, 7, 7, 7, 7, 7, 7, 7, 7, 7, 7, 7, 7, 7, 7, 7, 7, 7, 7, 7, 7, 7, 7, 7, 7, 7, 7, 7, 7, 7, 7, 7, 7, 7, 7, 7, 7, 7, 7, 7, 7, 7, 7, 7, 7, 7, 7, 7, 7, 7, 7, 7, 7, 7, 7, 7, 7, 7, 3, 3, 3, 3, 3, 3, 3, 3, 3, 3, 3, 3, 3, 3, 3, 3, 3, 3, 3, 3, 3, 3, 3, 3, 3, 3, 3, 3, 3, 3, 3, 3, 3, 3, 3, 3, 3, 3, 3, 3, 3, 3, 3, 3, 6, 6, 6, 6, 6, 6, 6, 6, 6, 6, 6, 6, 6, 6, 6, 6, 6, 6, 6, 6, 6, 6, 6, 6, 6, 6, 6, 6, 6, 6, 6, 6, 6, 6, 6, 6, 6, 6, 6, 6, 6, 6, 6, 6, 6, 6, 6, 6, 6, 6, 6, 6, 6, 6, 6, 6, 6, 6, 6, 6, 6, 6, 6, 6, 6, 6, 6, 6, 6, 6, 6, 6, 6, 6, 6, 6, 6, 6, 6, 6, 6, 6, 6, 6, 6, 6, 6, 6, 6, 6, 6, 6, 6, 6, 6, 6, 6, 6, 6, 6, 6, 6, 5, 5, 5, 5, 5, 5, 5, 5, 5, 5, 5, 5, 5, 5, 5, 5, 5, 5, 5, 5, 5, 5, 5, 5, 5, 5, 5, 5, 5, 5, 5, 5, 5, 5, 5, 5, 5, 5, 5, 5, 5, 5, 5, 5, 5, 5, 5, 5, 5, 5, 5, 5, 5, 5, 5, 5, 5, 5, 5, 5, 5, 5, 5, 5, 5, 5, 5, 5, 5, 5, 5, 5, 5, 5, 5, 5, 5, 5, 5, 5, 5, 5, 5, 5, 5, 5, 5, 5, 5, 5, 5, 5, 5, 5, 5, 5, 5, 5, 5, 5, 4, 4, 4, 4, 4, 4, 4, 4, 4, 4, 4, 4, 4, 4, 4, 4, 4, 4, 4, 4, 4, 4, 4, 4, 4, 4, 4, 4, 4, 4, 4, 4, 4, 4, 4, 4, 4, 4, 4, 4, 4, 4, 4, 4, 4, 4, 4, 4, 4, 4, 4, 4, 4, 4, 4, 4, 4, 4, 4, 4, 4, 4, 4, 4, 4, 4, 4, 4, 4, 4, 4, 4, 4, 4, 4, 4, 4, 4, 4, 4, 4, 4, 4, 4, 4, 4, 4, 4, 4, 4, 4, 4, 4, 4, 4, 4, 4, 4, 4, 4, 4, 4, 4, 4, 4, 4, 4, 4, 4, 4, 4, 4, 4, 4, 4, 4, 4, 4, 4, 4, 4, 4, 4, 4, 4, 4, 4, 4, 4, 4, 4, 4, 4, 4, 4, 4, 4, 4, 4, 4, 4, 4, 4, 4, 4, 4, 4, 4, 4, 4, 4, 4, 4, 4, 4, 4, 4, 4, 4, 4, 4, 4, 4, 4, 4, 4, 4, 4, 4, 4, 4, 4, 4, 4, 4, 4, 4, 4, 4, 4, 4, 4, 4, 4, 4, 4, 4, 4, 4, 4, 4, 4, 4, 4, 4, 4, 4, 4, 4, 4, 4, 4, 4, 4, 4, 4, 4, 4, 4, 4, 4, 4, 4, 4, 4, 4, 4, 4, 4, 4, 4, 4, 4, 4, 4, 4, 4, 4, 4, 4, 4, 4, 4, 4, 4, 4, 4, 4, 4, 4, 4, 4, 4, 4, 4, 4, 4, 4, 4, 4, 4, 4, 4, 4, 4, 4, 4, 4, 4, 4, 4, 4, 4, 4, 4, 4, 4, 4, 4, 4, 4, 4, 4, 4, 4, 4, 4, 4, 4, 4, 4, 4, 4, 4, 4, 4, 4, 4, 4, 4, 4, 4, 4, 4, 4, 4, 4, 4, 4, 4, 4, 4, 4, 4, 4, 4, 4, 4, 4, 4, 4, 4, 4, 4, 4, 4, 4, 4, 4, 4, 4, 4, 4, 4, 4, 4, 4, 4, 4, 4, 4, 4, 4, 4, 4, 4, 4, 4, 4, 4, 4, 4, 4, 4, 2, 2, 2, 2, 2, 2, 2, 2, 2, 2, 2, 2, 2, 2, 2, 2, 2, 2, 2, 2, 2, 2, 2, 2, 2, 2, 2, 2, 2, 2, 2, 2, 2, 2, 2, 2, 2, 2, 2, 2, 2, 2, 2, 2, 2, 2, 2, 2, 2, 2, 2, 2, 2, 2, 2, 2, 2, 2, 2, 2, 2, 2, 2, 2, 2, 2, 2, 2, 2, 2, 2, 2, 2, 2, 2, 2, 2, 2, 2, 2, 2, 2, 2, 2, 2, 2, 2, 2, 2, 2, 2, 2, 2, 2, 2, 2, 2, 2, 2, 2, 2, 2, 2, 2, 2, 2, 2, 2, 2, 2, 2, 2, 2, 2, 2, 2, 2, 2, 2, 2, 2, 2, 2, 2, 2, 2, 2, 2, 2, 2, 2, 2, 2, 2, 2, 2, 2, 2, 2, 2, 2, 2, 2, 2, 2, 2, 2, 2, 2, 2, 2, 2, 2, 2, 2, 2, 2, 2, 2, 2, 2, 2, 2, 2, 2, 2, 2, 2, 2, 2, 2, 2, 2, 2, 2, 2, 2, 2, 2, 2, 2, 2, 2, 2, 2, 2, 2, 2, 2, 2, 2, 2, 2, 2, 2, 2, 2, 2, 2, 2, 2, 2, 2, 2, 2, 2, 2, 2, 2, 2, 2, 2, 2, 2, 2, 2, 2, 2, 2, 2, 2, 2, 2, 2, 2, 2, 2, 2, 2, 2, 2, 2, 2, 2, 2, 2, 2, 2, 2, 2, 2, 2, 2, 2, 2, 2, 2, 2, 2, 2, 2, 2, 2, 2, 2, 2, 2, 2, 2, 2, 2, 2, 2, 2, 2, 2, 2, 2, 2, 2, 2, 2, 2, 2, 0, 0, 0, 1, 0, 0, 0, 0, 1, 1, 0, 0, 0, 0, 0, 0, 0, 0, 0, 0, 1, 0, 0, 1, 0, 0, 1, 1, 1, 1, 0, 0, 0, 0, 0, 0, 0, 0, 0, 0, 0, 0, 0, 0, 0, 0, 0, 0, 0, 0, 0, 0, 0, 0, 2, 2, 2, 2, 2, 2, 2, 2, 2, 2, 2, 2, 2, 2, 2, 2, 2, 2, 2, 2, 2, 2, 2, 2, 2, 2, 2, 2, 2, 2, 2, 2, 2, 2, 2, 2, 2, 2, 2, 2, 2, 2, 2, 2, 2, 2, 2, 2, 2, 2, 2, 2, 2, 2, 2, 2, 2, 2, 2, 2, 2, 2, 2, 2, 2, 2, 2, 2, 2, 2, 2, 2, 2, 2, 2, 2, 2, 2, 2, 2, 2, 2, 2, 2, 2, 2, 2, 2, 2, 2, 2, 2, 2, 2, 2, 2, 2, 2, 2, 2, 2, 2, 2, 2, 2, 2, 2, 2, 2, 2, 2, 2, 2, 2, 2, 2, 2, 2, 2, 2, 2, 2, 2, 2, 2, 2, 2, 2, 2, 2, 2, 2, 2, 2, 2, 2, 2, 2, 2, 2, 2, 2, 2, 2, 2, 2, 2, 2, 2, 2, 2, 2, 2, 2, 2, 2, 2, 2, 2, 2, 2, 2, 2, 2, 2, 2, 2, 2, 2, 2, 2, 2, 2, 2, 2, 2, 2, 2, 2, 2, 2, 2, 2, 2, 2, 2, 2, 2, 2, 2, 2, 2, 2, 2, 2, 2, 2, 2, 2, 2, 2, 2, 2, 2, 2, 2, 2, 2, 2, 2, 2, 2, 2, 2, 2, 2, 2, 2, 2, 2, 2, 2, 2, 2, 2, 2, 2, 2, 2, 2, 2, 2, 2, 2, 2, 2, 2, 2, 2, 2, 2, 2, 2, 2, 2, 2, 2, 2, 2, 2, 2, 2, 2, 2, 2, 2, 2, 2, 2, 2, 2, 2, 2, 2, 2, 2, 2, 2, 2, 2, 2, 2, 2, 2, 2, 2, 2, 2, 2, 2, 2, 2, 2, 0, 0, 0, 1, 0, 0, 0, 0, 1, 1, 0, 0, 0, 0, 0, 0, 0, 0, 0, 0, 1, 0, 0, 1, 0, 0, 1, 1, 1, 1, 0, 0, 0, 0, 0, 0, 0, 0, 0, 0, 0, 0, 0, 0, 0, 0, 0, 0, 0, 0, 0, 0, 0, 0, 2, 2, 2, 2, 2, 2, 2, 2, 2, 2, 2, 2, 2, 2, 2, 2, 2, 2, 2, 2, 2, 2, 2, 2, 2, 2, 7, 7, 7, 7, 7, 7, 7, 7])
me_cube.materials.append(mat_material_001)
me_cube.materials.append(mat_material_002)
me_cube.materials.append(mat_material)
me_cube.materials.append(mat_material_005)
me_cube.materials.append(mat_material_003)
me_cube.materials.append(mat_material_004)
me_cube.materials.append(mat_material_006)
me_cube.materials.append(mat_material_007)
me_cube.use_remesh_preserve_volume = False
me_cube.use_remesh_preserve_attributes = False
me_cube.use_mirror_vertex_groups = False
me_cube.update()
arm_armature = bpy.data.armatures.new('Armature')  # bones are not reproduced

# ---- objects
ob_c_herbalist = bpy.data.objects.new('c.Herbalist', arm_armature)
ob_herbalist = bpy.data.objects.new('Herbalist', me_cube)

# ---- transforms, parenting, visibility, modifiers, constraints
ob_c_herbalist.location = (0.0, 0.0, -3.293)
ob_c_herbalist.hide_viewport = True
ob_c_herbalist.lineart.crease_threshold = 0.0
ob_herbalist.parent = ob_c_herbalist
ob_herbalist.matrix_parent_inverse = Matrix(((1.0, 0.0, 0.0, 0.0), (0.0, 1.0, 0.0, 0.0), (0.0, 0.0, 1.0, 3.293), (0.0, 0.0, 0.0, 1.0)))
ob_herbalist.location = (0.02901, -0.2532, 0.2056)
ob_herbalist.lineart.crease_threshold = 0.0
_vg = ob_herbalist.vertex_groups.new(name='torso')
for _i, _w in zip([0, 1, 2, 3, 4, 5, 6, 7, 8, 9, 10, 11, 12, 13, 14, 15, 16, 17, 18, 19, 20, 21, 40, 41, 42, 43, 44, 45, 46, 47, 48, 49, 59, 60, 61, 62, 63, 64, 65, 66, 67, 68, 69, 70, 71, 72, 73, 74, 75, 76, 77, 78, 79, 80, 81, 82, 101, 102, 103, 104, 105, 108, 109, 110, 111, 112, 113, 114, 115, 116, 117, 118, 742, 828, 830, 832, 834, 836, 838, 898, 899, 914, 915, 916, 917, 918, 919, 920, 921, 922, 923, 924, 925, 926, 927, 928, 929, 930, 931, 932, 933, 934, 935, 936, 937, 1014, 1015, 1064, 1066, 1069, 1072, 1073, 1075, 1076, 1177, 1179, 1181, 1183, 1185, 1187, 1190, 1259, 1260, 1275, 1276, 1277, 1278, 1279, 1280, 1281, 1282, 1283, 1284, 1285, 1286, 1287, 1288, 1289, 1290, 1291, 1292, 1293, 1294, 1295, 1296, 1297, 1298, 1299, 1300, 1301, 1302, 1303, 1304, 1385, 1386, 1437, 1439, 1440, 1444, 1448, 1451, 1452, 1453, 1454, 1456, 1457, 1459, 1460, 1461, 1462, 1463, 1464, 1465, 1466, 1467, 1468, 1469, 1470, 1471, 1472, 1473, 1474, 1475, 1476], [1.0, 1.0, 1.0, 1.0, 1.0, 1.0, 1.0, 1.0, 1.0, 1.0, 1.0, 1.0, 1.0, 1.0, 1.0, 1.0, 1.0, 1.0, 1.0, 1.0, 1.0, 1.0, 0.5, 0.5, 0.5, 0.5, 0.5, 0.5, 0.5, 0.5, 1.0, 1.0, 1.0, 1.0, 1.0, 1.0, 1.0, 1.0, 1.0, 1.0, 1.0, 1.0, 1.0, 1.0, 1.0, 1.0, 1.0, 1.0, 1.0, 1.0, 1.0, 1.0, 1.0, 1.0, 1.0, 1.0, 1.0, 1.0, 1.0, 1.0, 1.0, 0.5, 0.5, 0.5, 0.5, 0.5, 0.5, 0.5, 0.5, 0.5, 1.0, 1.0, 0.001808, 1.0, 1.0, 1.0, 1.0, 1.0, 1.0, 1.0, 1.0, 1.0, 1.0, 1.0, 1.0, 1.0, 1.0, 1.0, 1.0, 1.0, 1.0, 1.0, 1.0, 1.0, 1.0, 1.0, 1.0, 1.0, 1.0, 1.0, 1.0, 1.0, 1.0, 1.0, 1.0, 0.009061, 0.008875, 1.0, 1.0, 1.0, 1.0, 0.04724, 0.02275, 0.001808, 1.0, 1.0, 1.0, 1.0, 1.0, 1.0, 1.0, 1.0, 1.0, 1.0, 1.0, 1.0, 1.0, 1.0, 1.0, 1.0, 1.0, 1.0, 1.0, 1.0, 1.0, 1.0, 1.0, 1.0, 1.0, 1.0, 1.0, 1.0, 1.0, 1.0, 1.0, 1.0, 1.0, 1.0, 1.0, 1.0, 1.0, 1.0, 1.0, 0.009061, 0.008875, 1.0, 1.0, 1.0, 1.0, 1.0, 1.0, 1.0, 0.2058, 0.04724, 0.02275, 0.03659, 0.5, 0.5, 0.5, 0.5, 0.5, 0.5, 0.5, 0.5, 0.5, 0.5, 0.5, 0.5, 0.5, 0.5, 0.5, 0.5, 0.5, 0.5]): _vg.add([_i], _w, 'REPLACE')
_vg = ob_herbalist.vertex_groups.new(name='head')
_vg.add([128, 129, 130, 131, 132, 133, 134, 135, 136, 137, 138, 139, 140, 141, 142, 143, 144, 145, 146, 147, 148, 149, 150, 151, 152, 153, 154, 155, 156, 157, 158, 159, 160, 161, 162, 163, 164, 165, 166, 167, 168, 169, 170, 171, 172, 173, 174, 175, 176, 177, 178, 179, 180, 181, 182, 183, 184, 185, 186, 187, 188, 189, 190, 191, 192, 193, 194, 195, 196, 197, 198, 199, 200, 201, 202, 203, 204, 205, 206, 207, 208, 209, 210, 211, 212, 213, 214, 215, 216, 217, 218, 219, 220, 221, 222, 223, 224, 225, 226, 227, 228, 229, 230, 231, 232, 233, 234, 235, 236, 237, 238, 239, 240, 241, 242, 243, 244, 245, 246, 247, 248, 249, 250, 251, 252, 253, 254, 255, 256, 257, 258, 259, 260, 261, 262, 263, 264, 265, 266, 267, 268, 269, 270, 271, 272, 273, 274, 275, 276, 277, 278, 279, 280, 281, 282, 283, 284, 285, 286, 287, 288, 289, 290, 291, 292, 293, 294, 295, 296, 297, 298, 299, 300, 301, 302, 303, 304, 305, 306, 307, 308, 309, 310, 311, 312, 313, 314, 315, 316, 317, 318, 319, 320, 321, 322, 323, 324, 325, 326, 327, 328, 329, 330, 331, 332, 333, 334, 335, 336, 337, 338, 339, 340, 341, 342, 343, 344, 345, 346, 347, 348, 349, 350, 351, 352, 353, 354, 355, 356, 357, 358, 359, 360, 361, 362, 363, 364, 365, 366, 367, 368, 369, 370, 371, 372, 373, 374, 375, 376, 377, 378, 379, 380, 381, 382, 383, 384, 385, 386, 387, 388, 389, 390, 391, 392, 393, 394, 395, 396, 397, 398, 399, 400, 401, 402, 403, 404, 405, 406, 407, 408, 409, 410, 411, 412, 413, 414, 415, 416, 417, 418, 419, 420, 421, 422, 423, 424, 425, 426, 427, 428, 429, 430, 431, 432, 433, 434, 435, 436, 437, 438, 439, 440, 441, 442, 443, 444, 445, 446, 447, 448, 449, 450, 451, 452, 453, 454, 455, 456, 457, 458, 459, 460, 461, 462, 463, 464, 465, 466, 467, 468, 469, 470, 471, 472, 473, 474, 475, 476, 477, 478, 479, 480, 481, 482, 483, 484, 485, 486, 487, 488, 489, 490, 491, 492, 493, 494, 495, 496, 497, 498, 499, 500, 501, 502, 503, 504, 505, 506, 507, 508, 509, 510, 511, 512, 513, 514, 515, 516, 517, 518, 519, 520, 521, 522, 523, 524, 525, 526, 527, 528, 529, 530, 531, 532, 533, 534, 535, 536, 537, 538, 539, 540, 541, 542, 543, 544, 545, 546, 547, 548, 549, 550, 551, 552, 553, 554, 555, 556, 557, 558, 559, 560, 561, 562, 563, 564, 565, 566, 567, 568, 569, 570, 571, 572, 573, 574, 575, 576, 577, 578, 579, 580, 581, 582, 583, 584, 585, 586, 587, 588, 589, 590, 591, 592, 593, 594, 595, 596, 597, 598, 599, 600, 601, 602, 603, 604, 605, 606, 607, 608, 609, 610, 611, 612, 613, 614, 615, 616, 617, 618, 619, 620, 621, 622, 623, 624, 625, 626, 627, 628, 629, 630, 631, 632, 633, 634, 635, 636, 637, 638, 639, 640, 641, 642, 643, 644, 645, 646, 647, 648, 649, 650, 651, 652, 653, 654, 655, 656, 657, 658, 659, 660, 661, 662, 663, 664, 665, 666, 667, 668, 669, 670, 671, 672, 673, 674, 675, 676, 677, 678, 679, 680, 681, 682, 683, 684, 685, 686, 687, 688, 689, 690, 691, 692, 693, 694, 695, 696, 697, 698, 699, 700, 701, 702, 703, 704, 705, 706, 707, 708, 709, 710, 711, 712, 713, 714, 715, 716, 717, 718, 719, 720, 721, 722, 723, 724, 725, 726, 727, 728, 729, 730, 731, 732, 733, 734, 735, 736, 737, 738, 739, 740, 741, 742, 743, 744, 745, 746, 747, 748, 749, 750, 751, 752, 753, 754, 755, 756, 757, 758, 759, 760, 761, 762, 763, 764, 765, 766, 767, 768, 769, 770, 771, 772, 773, 774, 775, 776, 777, 778, 779, 780, 781, 782, 783, 784, 785, 786, 787, 788, 789, 790, 791, 792, 793, 794, 795, 796, 797, 798, 799, 800, 801, 802, 803, 804, 805, 806, 807, 808, 809, 810, 811, 812, 813, 814, 815, 816, 817, 818, 819, 820, 821, 822, 823, 824, 825, 826, 827, 828, 829, 830, 831, 832, 833, 834, 835, 836, 837, 838, 839, 840, 841, 842, 843, 844, 845, 846, 847, 848, 849, 850, 851, 852, 853, 854, 855, 856, 857, 858, 859, 860, 861, 862, 863, 864, 865, 866, 867, 868, 869, 870, 871, 872, 873, 874, 875, 876, 877, 878, 879, 880, 881, 882, 883, 884, 885, 886, 887, 888, 889, 890, 891, 892, 893, 894, 895, 896, 897, 898, 899, 900, 901, 902, 903, 904, 905, 906, 907, 908, 909, 910, 911, 912, 913, 1006, 1007, 1008, 1009, 1010, 1011, 1012, 1013, 1014, 1015, 1016, 1017, 1018, 1019, 1020, 1021, 1022, 1023, 1024, 1025, 1026, 1027, 1028, 1029, 1030, 1031, 1032, 1033, 1034, 1035, 1036, 1037, 1038, 1039, 1040, 1041, 1042, 1043, 1044, 1045, 1046, 1047, 1048, 1049, 1050, 1051, 1052, 1053, 1054, 1055, 1056, 1057, 1058, 1059, 1060, 1061, 1062, 1063, 1064, 1065, 1066, 1067, 1068, 1069, 1070, 1071, 1076, 1077, 1078, 1079, 1080, 1081, 1082, 1083, 1084, 1085, 1086, 1087, 1088, 1089, 1090, 1091, 1092, 1093, 1094, 1095, 1096, 1097, 1098, 1099, 1100, 1101, 1102, 1103, 1104, 1105, 1106, 1107, 1108, 1109, 1110, 1111, 1112, 1113, 1114, 1115, 1116, 1117, 1118, 1119, 1120, 1121, 1122, 1123, 1124, 1125, 1126, 1127, 1128, 1129, 1130, 1131, 1132, 1133, 1134, 1135, 1136, 1137, 1138, 1139, 1140, 1141, 1142, 1143, 1144, 1145, 1146, 1147, 1148, 1149, 1150, 1151, 1152, 1153, 1154, 1155, 1156, 1157, 1158, 1159, 1160, 1161, 1162, 1163, 1164, 1165, 1166, 1167, 1168, 1169, 1170, 1171, 1172, 1173, 1174, 1175, 1176, 1177, 1178, 1179, 1180, 1181, 1182, 1183, 1184, 1185, 1186, 1187, 1188, 1189, 1190, 1191, 1192, 1193, 1194, 1195, 1196, 1197, 1198, 1199, 1200, 1201, 1202, 1203, 1204, 1205, 1206, 1207, 1208, 1209, 1210, 1211, 1212, 1213, 1214, 1215, 1216, 1217, 1218, 1219, 1220, 1221, 1222, 1223, 1224, 1225, 1226, 1227, 1228, 1229, 1230, 1231, 1232, 1233, 1234, 1235, 1236, 1237, 1238, 1239, 1240, 1241, 1242, 1243, 1244, 1245, 1246, 1247, 1248, 1249, 1250, 1251, 1252, 1253, 1254, 1255, 1256, 1257, 1258, 1259, 1260, 1261, 1262, 1263, 1264, 1265, 1266, 1267, 1268, 1269, 1270, 1271, 1272, 1273, 1274, 1377, 1378, 1379, 1380, 1381, 1382, 1383, 1384, 1385, 1386, 1387, 1388, 1389, 1390, 1391, 1392, 1393, 1394, 1395, 1396, 1397, 1398, 1399, 1400, 1401, 1402, 1403, 1404, 1405, 1406, 1407, 1408, 1409, 1410, 1411, 1412, 1413, 1414, 1415, 1416, 1417, 1418, 1419, 1420, 1421, 1422, 1423, 1424, 1425, 1426, 1427, 1428, 1429, 1430, 1431, 1432, 1433, 1434, 1435, 1436, 1437, 1438, 1439, 1440, 1441, 1442, 1443, 1444, 1445, 1446, 1447, 1448, 1449, 1450], 1.0, 'REPLACE')
_vg = ob_herbalist.vertex_groups.new(name='rshoulder')
_vg.add([1, 2, 3, 9, 10, 11, 34, 35, 36, 37, 38, 48, 915, 916, 917, 923, 924, 925, 988, 989, 990, 991, 992, 993], 1.0, 'REPLACE')
_vg = ob_herbalist.vertex_groups.new(name='rarm')
_vg.add([29, 30, 31, 32, 33, 34, 35, 36, 37, 38, 48, 49, 982, 983, 984, 985, 986, 987, 988, 989, 990, 991, 992, 993], 1.0, 'REPLACE')
_vg = ob_herbalist.vertex_groups.new(name='r.hand')
_vg.add([30, 982, 983, 984, 985, 986, 987, 994, 995, 996, 997, 998, 999, 1000, 1001, 1002, 1003, 1004, 1005], 1.0, 'REPLACE')
_vg = ob_herbalist.vertex_groups.new(name='l.shoulder')
_vg.add([60, 61, 62, 68, 69, 70, 96, 97, 98, 99, 100, 117, 1277, 1278, 1279, 1287, 1288, 1289, 1359, 1360, 1361, 1362, 1363, 1364], 1.0, 'REPLACE')
_vg = ob_herbalist.vertex_groups.new(name='l.arm')
_vg.add([91, 92, 93, 94, 95, 96, 97, 98, 99, 100, 117, 118, 1353, 1354, 1355, 1356, 1357, 1358, 1359, 1360, 1361, 1362, 1363, 1364], 1.0, 'REPLACE')
_vg = ob_herbalist.vertex_groups.new(name='l.hand')
_vg.add([92, 1353, 1354, 1355, 1356, 1357, 1358, 1365, 1366, 1367, 1368, 1369, 1370, 1371, 1372, 1373, 1374, 1375, 1376], 1.0, 'REPLACE')
_vg = ob_herbalist.vertex_groups.new(name='hip')
_vg.add([15, 16, 17, 18, 19, 20, 21, 22, 23, 24, 25, 26, 27, 28, 39, 40, 41, 42, 43, 44, 45, 46, 47, 50, 51, 52, 53, 54, 55, 56, 57, 58, 75, 76, 77, 78, 79, 80, 81, 82, 83, 84, 85, 86, 87, 88, 89, 90, 104, 105, 106, 107, 108, 109, 110, 111, 112, 113, 114, 115, 116, 119, 120, 121, 122, 123, 124, 125, 126, 127, 930, 931, 932, 933, 934, 935, 936, 937, 938, 939, 940, 941, 942, 943, 944, 945, 1295, 1296, 1297, 1298, 1299, 1300, 1301, 1302, 1303, 1304, 1305, 1306, 1307, 1308, 1309, 1310, 1311, 1312, 1313, 1314, 1459, 1460, 1461, 1462, 1463, 1464, 1465, 1466, 1467, 1468, 1469, 1470, 1471, 1472, 1473, 1474, 1475, 1476], 1.0, 'REPLACE')
_vg = ob_herbalist.vertex_groups.new(name='r.thigh')
_vg.add([22, 23, 24, 25, 26, 27, 28, 39, 50, 51, 52, 53, 54, 55, 56, 57, 58, 106, 107, 127, 938, 939, 940, 941, 942, 943, 944, 945, 947, 949, 951, 953, 955, 957, 959, 961, 963, 967, 969, 1073, 1074, 1075, 1305, 1312, 1339, 1453, 1457, 1458], 1.0, 'REPLACE')
_vg = ob_herbalist.vertex_groups.new(name='r.leg')
_vg.add([946, 947, 948, 949, 950, 951, 952, 953, 954, 955, 956, 957, 958, 959, 960, 961, 962, 963, 964, 965, 966, 967, 968, 969, 970, 971, 972, 973, 974, 975, 976, 977, 978, 979, 980, 981], 1.0, 'REPLACE')
_vg = ob_herbalist.vertex_groups.new(name='l.thigh')
_vg.add([39, 58, 83, 84, 85, 86, 87, 88, 89, 90, 106, 107, 119, 120, 121, 122, 123, 124, 125, 126, 127, 1305, 1306, 1307, 1308, 1309, 1310, 1311, 1312, 1313, 1314, 1316, 1318, 1320, 1322, 1324, 1326, 1328, 1330, 1332, 1336, 1338, 1339, 1453, 1454, 1455, 1456, 1457, 1458], 1.0, 'REPLACE')
_vg = ob_herbalist.vertex_groups.new(name='l.leg')
_vg.add([1315, 1316, 1317, 1318, 1319, 1320, 1321, 1322, 1323, 1324, 1325, 1326, 1327, 1328, 1329, 1330, 1331, 1332, 1333, 1334, 1335, 1336, 1337, 1338, 1341, 1342, 1343, 1344, 1345, 1346, 1347, 1348, 1349, 1350, 1351, 1352], 1.0, 'REPLACE')
_m = ob_herbalist.modifiers.new('Armature', 'ARMATURE')
_m.object = ob_c_herbalist

# ---- collection membership
col_collection_1.objects.link(ob_c_herbalist)
col_collection_1.objects.link(ob_herbalist)

# ---- scene / render settings (as saved in the file)
scene.frame_start = 0; scene.frame_end = 24; scene.frame_set(2)
scene.render.engine = 'BLENDER_EEVEE_NEXT'
scene.render.image_settings.color_mode = 'RGB'
scene.render.image_settings.compression = 90
scene.render.resolution_percentage = 50
scene.render.dither_intensity = 0.0
scene.cycles.use_denoising = False
scene.cycles.samples = 10
scene.cycles.sampling_pattern = 'TABULATED_SOBOL'
scene.cycles.light_sampling_threshold = 0.0
scene.cycles.use_adaptive_sampling = False
scene.cycles.use_light_tree = False
scene.cycles.blur_glossy = 0.0
scene.cycles.volume_bounces = 1
scene.cycles.pixel_filter_type = 'GAUSSIAN'
scene.cycles.sample_clamp_indirect = 0.0
scene.view_settings.view_transform = 'Standard'
bpy.context.view_layer.update()

# ---- added for rendering (the .blend has no active camera and no usable light): camera, sun
cam_auto = bpy.data.cameras.new('AutoCamera')
cam_auto.lens = 50.0
cam_auto.sensor_width = 36.0
cam_auto.clip_end = 1000.0
ob_auto_camera = bpy.data.objects.new('AutoCamera', cam_auto)
scene.collection.objects.link(ob_auto_camera)
ob_auto_camera.location = (18.7923, -21.5866, 16.2114)
ob_auto_camera.rotation_euler = (1.09748, -7.21219e-08, 0.694738)
scene.camera = ob_auto_camera
light_auto_sun = bpy.data.lights.new('AutoSun', 'SUN')
light_auto_sun.energy = 3.0
light_auto_sun.angle = 0.0523599
ob_auto_sun = bpy.data.objects.new('AutoSun', light_auto_sun)
scene.collection.objects.link(ob_auto_sun)
ob_auto_sun.rotation_euler = (0.872665, 0.174533, 0.523599)
bpy.context.view_layer.update()
